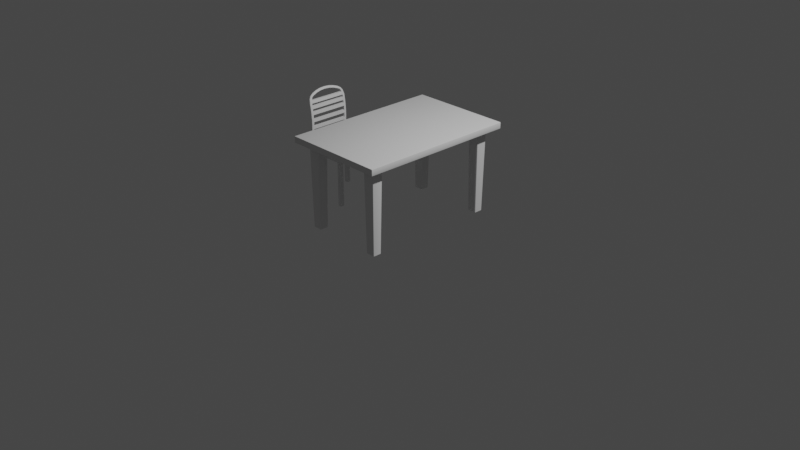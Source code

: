 # Source: collections3D_model_kitchen.blend  (saved by Blender 2.90.8; exported with 4.5.12 LTS)
import bpy
from mathutils import Matrix  # noqa: F401  (used for matrix-valued properties, if any)

bpy.ops.wm.read_factory_settings(use_empty=True)
scene = bpy.context.scene
scene.name = 'Scene'

# ---- collections
col_collection = bpy.data.collections.new('Collection'); scene.collection.children.link(col_collection)

# ---- node groups
ng_auto_smooth = bpy.data.node_groups.new('Auto Smooth', 'GeometryNodeTree')
_s = ng_auto_smooth.interface.new_socket(name='Geometry', in_out='OUTPUT', socket_type='NodeSocketGeometry')
_s = ng_auto_smooth.interface.new_socket(name='Geometry', in_out='INPUT', socket_type='NodeSocketGeometry')
_s = ng_auto_smooth.interface.new_socket(name='Angle', in_out='INPUT', socket_type='NodeSocketFloat')
_s.subtype = 'ANGLE'
_s.min_value = 0.0
_s.max_value = 3.142
ng_auto_smooth.is_modifier = True
_N = ng_auto_smooth.nodes; _L = ng_auto_smooth.links
n0 = _N.new('NodeGroupOutput'); n0.name = 'Group Output'; n0.location = (480, -100)
n1 = _N.new('NodeGroupInput'); n1.name = 'Group Input'; n1.location = (-420, -300)
n2 = _N.new('NodeGroupInput'); n2.name = 'Group Input.001'; n2.location = (-60, -100)
n3 = _N.new('GeometryNodeSetShadeSmooth'); n3.name = 'Set Shade Smooth'; n3.location = (120, -100)
n3.domain = 'EDGE'
n4 = _N.new('GeometryNodeSetShadeSmooth'); n4.name = 'Set Shade Smooth.001'; n4.location = (300, -100)
n5 = _N.new('GeometryNodeInputMeshEdgeAngle'); n5.name = 'Edge Angle'; n5.location = (-420, -220)
n6 = _N.new('GeometryNodeInputEdgeSmooth'); n6.name = 'Is Edge Smooth'; n6.location = (-60, -160)
n7 = _N.new('GeometryNodeInputShadeSmooth'); n7.name = 'Is Face Smooth'; n7.location = (-240, -340)
n8 = _N.new('FunctionNodeBooleanMath'); n8.name = 'Boolean Math'; n8.location = (-60, -220)
n9 = _N.new('FunctionNodeCompare'); n9.name = 'Compare'; n9.location = (-240, -180)
n9.operation = 'LESS_EQUAL'
_L.new(n5.outputs[0], n9.inputs[0])
_L.new(n4.outputs[0], n0.inputs[0])
_L.new(n1.outputs[1], n9.inputs[1])
_L.new(n9.outputs[0], n8.inputs[0])
_L.new(n7.outputs[0], n8.inputs[1])
_L.new(n2.outputs[0], n3.inputs[0])
_L.new(n6.outputs[0], n3.inputs[1])
_L.new(n3.outputs[0], n4.inputs[0])
_L.new(n8.outputs[0], n3.inputs[2])
n0.is_active_output = True

# ---- world
world_world = bpy.data.worlds.new('World'); scene.world = world_world
world_world.use_nodes = True; world_world.node_tree.nodes.clear()
_N = world_world.node_tree.nodes; _L = world_world.node_tree.links
n0 = _N.new('ShaderNodeOutputWorld'); n0.name = 'World Output'; n0.location = (300, 300)
n1 = _N.new('ShaderNodeBackground'); n1.name = 'Background'; n1.location = (10, 300)
n1.inputs[0].default_value = (0.05088, 0.05088, 0.05088, 1.0)
_L.new(n1.outputs[0], n0.inputs[0])
n0.is_active_output = True
world_world.color = (0.05088, 0.05088, 0.05088)
world_world.use_sun_shadow = False
world_world.sun_shadow_jitter_overblur = 0.0

# ---- cameras
cam_camera = bpy.data.cameras.new('Camera')
cam_camera.clip_end = 100.0
cam_camera.ortho_scale = 7.314

# ---- lights
light_light = bpy.data.lights.new('Light', 'POINT')
light_light.transmission_factor = 0.0
light_light.energy = 1000.0
light_light.shadow_soft_size = 0.1
light_light.shadow_maximum_resolution = 0.006
light_light.use_absolute_resolution = True

# ---- meshes
me_cube_001 = bpy.data.meshes.new('Cube.001')
me_cube_001.from_pydata([(-0.5482, 0.8583, 0.02763), (-0.5552, 0.8512, 0.02763), (-0.5482, 0.8512, 0.0347), (-0.5532, 0.8562, 0.02763), (-0.5523, 0.8553, 0.03172), (-0.5532, 0.8512, 0.03263), (-0.5482, 0.8562, 0.03263), (0.5482, 0.8583, 0.02763), (0.5482, 0.8512, 0.0347), (0.5552, 0.8512, 0.02763), (0.5482, 0.8562, 0.03263), (0.5523, 0.8553, 0.03172), (0.5532, 0.8512, 0.03263), (0.5532, 0.8562, 0.02763), (-0.5482, -0.8512, -0.0347), (-0.5482, -0.8583, -0.02763), (-0.5552, -0.8512, -0.02763), (-0.5482, -0.8562, -0.03263), (-0.5523, -0.8553, -0.03172), (-0.5532, -0.8562, -0.02763), (-0.5532, -0.8512, -0.03263), (0.5482, -0.8512, 0.0347), (0.5482, -0.8583, 0.02763), (0.5552, -0.8512, 0.02763), (0.5482, -0.8562, 0.03263), (0.5523, -0.8553, 0.03172), (0.5532, -0.8562, 0.02763), (0.5532, -0.8512, 0.03263), (-0.5482, -0.8512, 0.0347), (-0.5552, -0.8512, 0.02763), (-0.5482, -0.8583, 0.02763), (-0.5532, -0.8512, 0.03263), (-0.5523, -0.8553, 0.03172), (-0.5532, -0.8562, 0.02763), (-0.5482, -0.8562, 0.03263), (0.5482, 0.8512, -0.0347), (0.5482, 0.8583, -0.02763), (0.5552, 0.8512, -0.02763), (0.5482, 0.8562, -0.03263), (0.5523, 0.8553, -0.03172), (0.5532, 0.8562, -0.02763), (0.5532, 0.8512, -0.03263), (0.5552, -0.8512, -0.02763), (0.5482, -0.8583, -0.02763), (0.5482, -0.8512, -0.0347), (0.5532, -0.8562, -0.02763), (0.5523, -0.8553, -0.03172), (0.5482, -0.8562, -0.03263), (0.5532, -0.8512, -0.03263), (-0.5482, 0.8512, -0.0347), (-0.5552, 0.8512, -0.02763), (-0.5482, 0.8583, -0.02763), (-0.5532, 0.8512, -0.03263), (-0.5523, 0.8553, -0.03172), (-0.5532, 0.8562, -0.02763), (-0.5482, 0.8562, -0.03263), (-0.4467, 0.7576, -0.0347), (-0.4545, 0.7497, -0.0347), (-0.458, 0.7611, -0.04085), (-0.4522, 0.7553, -0.0347), (0.4467, -0.7576, -0.0347), (0.4545, -0.7497, -0.0347), (0.458, -0.7611, -0.04085), (0.4522, -0.7553, -0.0347), (-0.4467, -0.6395, -0.0347), (-0.4545, -0.6474, -0.0347), (-0.4556, -0.6471, -0.03657), (-0.4545, -0.6317, -0.0347), (-0.4522, -0.6418, -0.0347), (-0.4545, 0.6474, -0.0347), (-0.4467, 0.6395, -0.0347), (-0.4545, 0.6317, -0.0347), (-0.4556, 0.6471, -0.03657), (-0.4522, 0.6418, -0.0347), (-0.3273, 0.7497, -0.0347), (-0.3351, 0.7576, -0.0347), (-0.3349, 0.7586, -0.03646), (-0.3194, 0.7576, -0.0347), (-0.3296, 0.7553, -0.0347), (0.3273, -0.7497, -0.0347), (0.3351, -0.7576, -0.0347), (0.3349, -0.7586, -0.03646), (0.3194, -0.7576, -0.0347), (0.3296, -0.7553, -0.0347), (-0.3351, 0.6395, -0.0347), (-0.3273, 0.6474, -0.0347), (-0.3296, 0.6418, -0.0347), (0.3273, 0.6474, -0.0347), (0.3351, 0.6395, -0.0347), (0.3296, 0.6418, -0.0347), (0.3351, -0.6395, -0.0347), (0.3273, -0.6474, -0.0347), (0.3296, -0.6418, -0.0347), (-0.3273, -0.6474, -0.0347), (-0.3351, -0.6395, -0.0347), (-0.3296, -0.6418, -0.0347), (-0.441, -0.6599, -0.9315), (-0.4332, -0.6521, -0.9315), (-0.4387, -0.6544, -0.9315), (-0.4332, -0.745, -0.9315), (-0.441, -0.7372, -0.9315), (-0.4387, -0.7427, -0.9315), (-0.4332, 0.6521, -0.9315), (-0.441, 0.6599, -0.9315), (-0.4387, 0.6544, -0.9315), (-0.441, 0.7372, -0.9315), (-0.4332, 0.745, -0.9315), (-0.4387, 0.7427, -0.9315), (0.441, 0.6599, -0.9315), (0.4332, 0.6521, -0.9315), (0.4387, 0.6544, -0.9315), (0.4332, 0.745, -0.9315), (0.441, 0.7372, -0.9315), (0.4387, 0.7427, -0.9315), (0.4332, -0.6521, -0.9315), (0.441, -0.6599, -0.9315), (0.4387, -0.6544, -0.9315), (0.441, -0.7372, -0.9315), (0.4332, -0.745, -0.9315), (0.4387, -0.7427, -0.9315), (0.3408, 0.7372, -0.9315), (0.3486, 0.745, -0.9315), (0.3431, 0.7427, -0.9315), (0.3486, 0.6521, -0.9315), (0.3408, 0.6599, -0.9315), (0.3431, 0.6544, -0.9315), (-0.3408, 0.6599, -0.9315), (-0.3486, 0.6521, -0.9315), (-0.3431, 0.6544, -0.9315), (-0.3486, 0.745, -0.9315), (-0.3408, 0.7372, -0.9315), (-0.3431, 0.7427, -0.9315), (0.3408, -0.6599, -0.9315), (0.3486, -0.6521, -0.9315), (0.3431, -0.6544, -0.9315), (0.3486, -0.745, -0.9315), (0.3408, -0.7372, -0.9315), (0.3431, -0.7427, -0.9315), (-0.3408, -0.7372, -0.9315), (-0.3486, -0.745, -0.9315), (-0.3431, -0.7427, -0.9315), (-0.3486, -0.6521, -0.9315), (-0.3408, -0.6599, -0.9315), (-0.3431, -0.6544, -0.9315), (0.4467, 0.6395, -0.0347), (0.4545, 0.6474, -0.0347), (0.4556, 0.6471, -0.03657), (0.4545, 0.6317, -0.0347), (0.4522, 0.6418, -0.0347), (0.4545, -0.6474, -0.0347), (0.4467, -0.6395, -0.0347), (0.4545, -0.6317, -0.0347), (0.4556, -0.6471, -0.03657), (0.4522, -0.6418, -0.0347), (-0.4545, -0.7497, -0.0347), (-0.4467, -0.7576, -0.0347), (-0.458, -0.7611, -0.04085), (-0.4522, -0.7553, -0.0347), (0.4545, 0.7497, -0.0347), (0.4467, 0.7576, -0.0347), (0.458, 0.7611, -0.04085), (0.4522, 0.7553, -0.0347), (0.4698, -0.7729, -0.06177), (0.4748, -0.778, -0.06661), (0.4905, -0.7937, -0.06862), (0.4984, -0.8015, -0.06075), (0.4961, -0.7992, -0.06632), (-0.3351, -0.7576, -0.0347), (-0.3273, -0.7497, -0.0347), (-0.3194, -0.7576, -0.0347), (-0.3349, -0.7586, -0.03646), (-0.3296, -0.7553, -0.0347), (0.3351, 0.7576, -0.0347), (0.3273, 0.7497, -0.0347), (0.3194, 0.7576, -0.0347), (0.3349, 0.7586, -0.03646), (0.3296, 0.7553, -0.0347), (0.4984, 0.8015, -0.06075), (0.4905, 0.7937, -0.06862), (0.4961, 0.7992, -0.06632), (0.4698, 0.7729, -0.06177), (0.4748, 0.778, -0.06661), (-0.4698, 0.7729, -0.06177), (-0.4748, 0.778, -0.06661), (-0.4984, 0.8015, -0.06075), (-0.4905, 0.7937, -0.06862), (-0.4961, 0.7992, -0.06632), (-0.4698, -0.7729, -0.06177), (-0.4748, -0.778, -0.06661), (-0.4905, -0.7937, -0.06862), (-0.4984, -0.8015, -0.06075), (-0.4961, -0.7992, -0.06632), (0.4984, 0.8015, -0.03924), (0.5029, 0.806, -0.0347), (0.4997, 0.8028, -0.03603), (0.5029, -0.806, -0.0347), (0.4984, -0.8015, -0.03924), (0.4997, -0.8028, -0.03603), (-0.4984, 0.8015, -0.03924), (-0.5029, 0.806, -0.0347), (-0.4997, 0.8028, -0.03603), (-0.4984, -0.8015, -0.03924), (-0.5029, -0.806, -0.0347), (-0.4997, -0.8028, -0.03603)], [], [(170, 169, 82, 81, 162, 187), (60, 80, 135, 118), (69, 57, 105, 103), (76, 75, 56, 58, 182), (84, 70, 102, 127), (64, 94, 141, 97), (87, 173, 120, 124), (66, 65, 154, 156, 187), (30, 15, 43, 22), (151, 150, 90, 92, 89, 88, 144, 147), (1, 50, 16, 29), (74, 85, 126, 130), (79, 91, 132, 136), (144, 88, 123, 109), (146, 145, 158, 160, 180), (167, 155, 99, 139), (172, 159, 111, 121), (158, 145, 108, 112), (93, 168, 138, 142), (175, 174, 77, 76, 182, 180), (89, 92, 95, 86), (95, 94, 64, 67, 71, 70, 84, 86), (120, 122, 121, 111, 113, 112, 108, 110, 109, 123, 125, 124), (96, 98, 97, 141, 143, 142, 138, 140, 139, 99, 101, 100), (132, 134, 133, 114, 116, 115, 117, 119, 118, 135, 137, 136), (154, 65, 96, 100), (81, 80, 60, 62, 162), (90, 150, 114, 133), (105, 107, 106, 129, 131, 130, 126, 128, 127, 102, 104, 103), (72, 71, 67, 66, 187, 182), (23, 42, 37, 9), (201, 198, 184, 190), (2, 28, 21, 8), (198, 192, 177, 184), (92, 91, 79, 82, 169, 168, 93, 95), (152, 151, 147, 146, 180, 162), (56, 75, 129, 106), (160, 159, 172, 175, 180), (174, 173, 87, 89, 86, 85, 74, 77), (195, 193, 35, 44), (149, 61, 117, 115), (62, 61, 149, 152, 162), (156, 155, 167, 170, 187), (196, 201, 190, 165), (199, 202, 14, 49), (193, 199, 49, 35), (202, 195, 44, 14), (0, 3, 4, 6), (1, 5, 4, 3), (2, 6, 4, 5), (7, 10, 11, 13), (8, 12, 11, 10), (9, 13, 11, 12), (14, 17, 18, 20), (15, 19, 18, 17), (16, 20, 18, 19), (21, 24, 25, 27), (22, 26, 25, 24), (23, 27, 25, 26), (28, 31, 32, 34), (29, 33, 32, 31), (30, 34, 32, 33), (35, 38, 39, 41), (36, 40, 39, 38), (37, 41, 39, 40), (42, 45, 46, 48), (43, 47, 46, 45), (44, 48, 46, 47), (49, 52, 53, 55), (50, 54, 53, 52), (51, 55, 53, 54), (37, 42, 48, 41), (41, 48, 44, 35), (35, 49, 55, 38), (38, 55, 51, 36), (16, 50, 52, 20), (20, 52, 49, 14), (14, 44, 47, 17), (17, 47, 43, 15), (21, 28, 34, 24), (24, 34, 30, 22), (22, 43, 45, 26), (26, 45, 42, 23), (7, 0, 6, 10), (10, 6, 2, 8), (15, 30, 33, 19), (19, 33, 29, 16), (23, 9, 12, 27), (27, 12, 8, 21), (1, 29, 31, 5), (5, 31, 28, 2), (9, 37, 40, 13), (13, 40, 36, 7), (0, 51, 54, 3), (3, 54, 50, 1), (7, 36, 51, 0), (56, 59, 58), (59, 57, 58), (60, 63, 62), (63, 61, 62), (64, 68, 65, 66, 67), (69, 73, 70, 71, 72), (74, 78, 75, 76, 77), (79, 83, 80, 81, 82), (144, 148, 145, 146, 147), (149, 153, 150, 151, 152), (154, 157, 156), (157, 155, 156), (158, 161, 160), (161, 159, 160), (167, 171, 168, 169, 170), (172, 176, 173, 174, 175), (162, 180, 181, 163), (163, 181, 178, 164), (172, 121, 122, 176), (176, 122, 120, 173), (123, 88, 89, 125), (125, 89, 87, 124), (74, 130, 131, 78), (78, 131, 129, 75), (84, 127, 128, 86), (86, 128, 126, 85), (149, 115, 116, 153), (153, 116, 114, 150), (132, 91, 92, 134), (134, 92, 90, 133), (135, 80, 83, 137), (137, 83, 79, 136), (117, 61, 63, 119), (119, 63, 60, 118), (167, 139, 140, 171), (171, 140, 138, 168), (141, 94, 95, 143), (143, 95, 93, 142), (154, 100, 101, 157), (157, 101, 99, 155), (190, 184, 186, 191), (191, 186, 185, 189), (184, 177, 179, 186), (186, 179, 178, 185), (165, 190, 191, 166), (166, 191, 189, 164), (180, 182, 183, 181), (181, 183, 185, 178), (187, 162, 163, 188), (188, 163, 164, 189), (56, 106, 107, 59), (59, 107, 105, 57), (102, 70, 73, 104), (104, 73, 69, 103), (144, 109, 110, 148), (148, 110, 108, 145), (111, 159, 161, 113), (113, 161, 158, 112), (96, 65, 68, 98), (98, 68, 64, 97), (177, 165, 166, 179), (179, 166, 164, 178), (182, 187, 188, 183), (183, 188, 189, 185), (58, 57, 69, 72, 182), (193, 195, 197, 194), (194, 197, 196, 192), (199, 193, 194, 200), (200, 194, 192, 198), (202, 199, 200, 203), (203, 200, 198, 201), (195, 202, 203, 197), (197, 203, 201, 196), (192, 196, 165, 177)])
me_cube_001.polygons.foreach_set('use_smooth', [True] * 170)
_uv = me_cube_001.uv_layers.new(name='UVMap')
_uv.uv.foreach_set('vector', [0.1579, 0.75, 0.1622, 0.75, 0.3378, 0.75, 0.3421, 0.75, 0.3792, 0.75, 0.1208, 0.75, 0.375, 0.7522, 0.375, 0.7828, 0.375, 0.7823, 0.375, 0.7527, 0.375, 0.2318, 0.375, 0.2487, 0.375, 0.2484, 0.375, 0.2322, 0.375, 0.2832, 0.375, 0.2828, 0.375, 0.2522, 0.375, 0.25, 0.375, 0.25, 0.1578, 0.5195, 0.1272, 0.5195, 0.1277, 0.5195, 0.1573, 0.5195, 0.1272, 0.7305, 0.1578, 0.7305, 0.1573, 0.7305, 0.1277, 0.7305, 0.34, 0.5182, 0.34, 0.5013, 0.34, 0.5016, 0.34, 0.5178, 0.375, 0.0184, 0.375, 0.01818, 0.375, 0.001298, 0.375, -4.445e-06, 0.375, -1.958e-05, 0.5995, 0.9984, 0.4005, 0.9984, 0.4005, 0.7516, 0.5995, 0.7516, 0.375, 0.7292, 0.3728, 0.7305, 0.3422, 0.7305, 0.34, 0.7292, 0.3402, 0.519, 0.3422, 0.5195, 0.3728, 0.5195, 0.375, 0.5208, 0.5995, 0.249, 0.4005, 0.249, 0.4005, 0.00103, 0.5995, 0.00103, 0.16, 0.5013, 0.16, 0.5182, 0.16, 0.5178, 0.16, 0.5016, 0.34, 0.7487, 0.34, 0.7318, 0.34, 0.7322, 0.34, 0.7484, 0.3728, 0.5195, 0.3422, 0.5195, 0.3427, 0.5195, 0.3723, 0.5195, 0.375, 0.5184, 0.375, 0.5182, 0.375, 0.5013, 0.375, 0.5, 0.375, 0.5002, 0.375, 0.9672, 0.375, 0.9978, 0.375, 0.9973, 0.375, 0.9677, 0.375, 0.4672, 0.375, 0.4978, 0.375, 0.4973, 0.375, 0.4677, 0.375, 0.5013, 0.375, 0.5182, 0.375, 0.5178, 0.375, 0.5016, 0.16, 0.7318, 0.16, 0.7487, 0.16, 0.7484, 0.16, 0.7322, 0.3421, 0.5, 0.3378, 0.5, 0.1622, 0.5, 0.1579, 0.5, 0.1208, 0.5, 0.3792, 0.5, 0.3402, 0.519, 0.3378, 0.7305, 0.16, 0.7292, 0.1622, 0.5195, 0.16, 0.7292, 0.1578, 0.7305, 0.1272, 0.7305, 0.125, 0.7292, 0.125, 0.5208, 0.1272, 0.5195, 0.1578, 0.5195, 0.16, 0.5208, 0.34, 0.5016, 0.3408, 0.5005, 0.3427, 0.5, 0.3723, 0.5, 0.3747, 0.5002, 0.375, 0.5016, 0.375, 0.5178, 0.3747, 0.5193, 0.3723, 0.5195, 0.3427, 0.5195, 0.3403, 0.5193, 0.34, 0.5178, 0.125, 0.7322, 0.1258, 0.731, 0.1277, 0.7305, 0.1573, 0.7305, 0.1597, 0.7307, 0.16, 0.7322, 0.16, 0.7484, 0.1592, 0.7495, 0.1573, 0.75, 0.1277, 0.75, 0.1258, 0.7495, 0.125, 0.7484, 0.34, 0.7322, 0.3403, 0.7307, 0.3427, 0.7305, 0.3723, 0.7305, 0.3747, 0.7307, 0.375, 0.7322, 0.375, 0.7484, 0.3747, 0.7498, 0.3723, 0.75, 0.3427, 0.75, 0.3408, 0.7495, 0.34, 0.7484, 0.375, 0.001298, 0.375, 0.01818, 0.375, 0.01783, 0.375, 0.001648, 0.375, 0.7832, 0.375, 0.7828, 0.375, 0.7522, 0.375, 0.75, 0.375, 0.7498, 0.3422, 0.7305, 0.3728, 0.7305, 0.3723, 0.7305, 0.3427, 0.7305, 0.125, 0.5016, 0.2919, 0.3335, 0.1277, 0.5, 0.1573, 0.5, 0.1592, 0.5005, 0.16, 0.5016, 0.16, 0.5178, 0.1597, 0.5193, 0.1573, 0.5195, 0.1277, 0.5195, 0.1258, 0.519, 0.125, 0.5178, 0.125, 0.5182, 0.125, 0.5208, 0.125, 0.7292, 0.125, 0.7318, 0.125, 0.7525, 0.125, 0.4975, 0.5995, 0.749, 0.4005, 0.749, 0.4005, 0.501, 0.5995, 0.501, 0.125, 0.7572, 0.125, 0.4928, 0.125, 0.4928, 0.125, 0.7572, 0.8674, 0.5022, 0.8674, 0.7478, 0.6326, 0.7478, 0.6326, 0.5022, 0.1129, 0.5, 0.3871, 0.5, 0.3871, 0.5, 0.1129, 0.5, 0.3378, 0.7305, 0.34, 0.7318, 0.34, 0.7487, 0.3378, 0.75, 0.1622, 0.75, 0.16, 0.7487, 0.16, 0.7318, 0.1622, 0.7305, 0.375, 0.7316, 0.375, 0.7292, 0.375, 0.5208, 0.375, 0.5184, 0.375, 0.5003, 0.375, 0.7497, 0.375, 0.2522, 0.375, 0.2828, 0.375, 0.2823, 0.375, 0.2527, 0.375, 0.5, 0.375, 0.4978, 0.375, 0.4672, 0.375, 0.4668, 0.375, 0.5002, 0.3378, 0.5, 0.34, 0.5013, 0.34, 0.5182, 0.3402, 0.519, 0.1622, 0.5195, 0.16, 0.5182, 0.16, 0.5013, 0.1622, 0.5, 0.375, 0.75, 0.375, 0.5, 0.375, 0.5, 0.375, 0.75, 0.375, 0.7318, 0.375, 0.7487, 0.375, 0.7484, 0.375, 0.7322, 0.375, 0.75, 0.375, 0.7487, 0.375, 0.7318, 0.375, 0.7316, 0.375, 0.7498, 0.375, 1.0, 0.375, 0.9978, 0.375, 0.9672, 0.375, 0.9668, 0.375, 1.0, 0.3871, 0.75, 0.1129, 0.75, 0.1129, 0.75, 0.3871, 0.75, 0.125, 0.4925, 0.125, 0.7575, 0.125, 0.7598, 0.125, 0.4902, 0.3875, 0.5, 0.1125, 0.5, 0.1086, 0.5, 0.3914, 0.5, 0.1125, 0.75, 0.3875, 0.75, 0.3914, 0.75, 0.1086, 0.75, 0.5995, 0.2516, 0.5995, 0.25, 0.6142, 0.25, 0.625, 0.2516, 0.5995, 0.249, 0.625, 0.249, 0.625, 0.2496, 0.5995, 0.25, 0.8674, 0.5022, 0.8674, 0.5012, 0.8683, 0.5012, 0.8689, 0.5022, 0.5995, 0.4984, 0.625, 0.4984, 0.625, 0.4993, 0.5995, 0.5, 0.6326, 0.5022, 0.6311, 0.5022, 0.6311, 0.5016, 0.6326, 0.5012, 0.5995, 0.501, 0.5995, 0.5, 0.6142, 0.5, 0.625, 0.501, 0.1086, 0.75, 0.1098, 0.75, 0.1087, 0.75, 0.1067, 0.75, 0.4005, 0.9984, 0.4005, 1.0, 0.3858, 1.0, 0.375, 0.9984, 0.4005, 0.00103, 0.375, 0.001029, 0.375, 0.000435, 0.4005, 0.0, 0.6326, 0.7478, 0.6326, 0.7488, 0.6317, 0.7488, 0.6311, 0.7478, 0.5995, 0.7516, 0.5995, 0.75, 0.6142, 0.75, 0.625, 0.7516, 0.5995, 0.749, 0.625, 0.749, 0.625, 0.7496, 0.5995, 0.75, 0.8674, 0.7478, 0.8689, 0.7478, 0.8689, 0.7484, 0.8674, 0.7488, 0.5995, 0.00103, 0.5995, 0.0, 0.6142, 0.0, 0.625, 0.00103, 0.5995, 0.9984, 0.625, 0.9984, 0.625, 0.9993, 0.5995, 1.0, 0.3914, 0.5, 0.3902, 0.5, 0.3913, 0.5, 0.3933, 0.5, 0.4005, 0.4984, 0.4005, 0.5, 0.3858, 0.5, 0.375, 0.4984, 0.4005, 0.501, 0.375, 0.501, 0.375, 0.5004, 0.4005, 0.5, 0.4005, 0.749, 0.4005, 0.75, 0.3858, 0.75, 0.375, 0.749, 0.4005, 0.7516, 0.375, 0.7516, 0.375, 0.7507, 0.4005, 0.75, 0.375, 0.75, 0.375, 0.749, 0.375, 0.7496, 0.375, 0.7511, 0.125, 0.4902, 0.125, 0.4909, 0.125, 0.4903, 0.125, 0.489, 0.4005, 0.249, 0.4005, 0.25, 0.3858, 0.25, 0.375, 0.249, 0.4005, 0.2516, 0.375, 0.2516, 0.375, 0.2507, 0.4005, 0.25, 0.4005, 0.501, 0.4005, 0.749, 0.375, 0.749, 0.375, 0.501, 0.375, 0.501, 0.375, 0.749, 0.375, 0.75, 0.375, 0.5, 0.3914, 0.5, 0.1086, 0.5, 0.1098, 0.5, 0.3902, 0.5, 0.375, 0.4984, 0.375, 0.2516, 0.4005, 0.2516, 0.4005, 0.4984, 0.4005, 0.00103, 0.4005, 0.249, 0.375, 0.249, 0.375, 0.001029, 0.125, 0.7591, 0.125, 0.4909, 0.125, 0.4902, 0.125, 0.7598, 0.1086, 0.75, 0.3914, 0.75, 0.3902, 0.75, 0.1098, 0.75, 0.375, 0.9984, 0.375, 0.7516, 0.4005, 0.7516, 0.4005, 0.9984, 0.6326, 0.7478, 0.8674, 0.7478, 0.8674, 0.7488, 0.6326, 0.7488, 0.625, 0.7516, 0.625, 0.9984, 0.5995, 0.9984, 0.5995, 0.7516, 0.5995, 0.7516, 0.4005, 0.7516, 0.4005, 0.75, 0.5995, 0.75, 0.5995, 0.75, 0.4005, 0.75, 0.4005, 0.749, 0.5995, 0.749, 0.5995, 0.4984, 0.5995, 0.2516, 0.625, 0.2516, 0.625, 0.4984, 0.6326, 0.5012, 0.8674, 0.5012, 0.8674, 0.5022, 0.6326, 0.5022, 0.4005, 0.9984, 0.5995, 0.9984, 0.5995, 1.0, 0.4005, 1.0, 0.4005, 0.0, 0.5995, 0.0, 0.5995, 0.00103, 0.4005, 0.00103, 0.5995, 0.749, 0.5995, 0.501, 0.625, 0.501, 0.625, 0.749, 0.6311, 0.7478, 0.6311, 0.5022, 0.6326, 0.5022, 0.6326, 0.7478, 0.5995, 0.249, 0.5995, 0.00103, 0.625, 0.00103, 0.625, 0.249, 0.8689, 0.5022, 0.8689, 0.7478, 0.8674, 0.7478, 0.8674, 0.5022, 0.5995, 0.501, 0.4005, 0.501, 0.4005, 0.5, 0.5995, 0.5, 0.5995, 0.5, 0.4005, 0.5, 0.4005, 0.4984, 0.5995, 0.4984, 0.5995, 0.2516, 0.4005, 0.2516, 0.4005, 0.25, 0.5995, 0.25, 0.5995, 0.25, 0.4005, 0.25, 0.4005, 0.249, 0.5995, 0.249, 0.5995, 0.4984, 0.4005, 0.4984, 0.4005, 0.2516, 0.5995, 0.2516, 0.375, 0.2522, 0.375, 0.2506, 0.375, 0.25, 0.375, 0.2506, 0.375, 0.25, 0.375, 0.25, 0.375, 0.7522, 0.375, 0.7506, 0.375, 0.75, 0.375, 0.7506, 0.375, 0.75, 0.375, 0.75, 0.375, 0.01948, 0.375, 0.0191, 0.375, 0.01818, 0.375, 0.01823, 0.375, 0.01948, 0.125, 0.5195, 0.1256, 0.5195, 0.1272, 0.5195, 0.125, 0.5195, 0.125, 0.5195, 0.375, 0.285, 0.375, 0.2844, 0.375, 0.2828, 0.375, 0.2829, 0.375, 0.285, 0.375, 0.785, 0.375, 0.7844, 0.375, 0.7828, 0.375, 0.7829, 0.375, 0.785, 0.3728, 0.5195, 0.3744, 0.5195, 0.375, 0.5195, 0.375, 0.5184, 0.375, 0.5208, 0.375, 0.7318, 0.375, 0.7309, 0.375, 0.7305, 0.375, 0.7292, 0.375, 0.7316, 0.375, 0.001298, 0.375, 0.0003801, 0.375, 0.0, 0.375, 0.0003801, 0.375, 0.0, 0.375, 0.0, 0.375, 0.5013, 0.375, 0.5004, 0.375, 0.5, 0.375, 0.5004, 0.375, 0.5, 0.375, 0.5, 0.375, 0.9672, 0.375, 0.9656, 0.375, 0.965, 0.375, 0.965, 0.375, 0.9671, 0.34, 0.5, 0.34, 0.5004, 0.34, 0.5013, 0.34, 0.5, 0.34, 0.5, 0.375, 0.7497, 0.375, 0.5003, 0.375, 0.5003, 0.375, 0.7497, 0.375, 0.7497, 0.375, 0.5003, 0.375, 0.5001, 0.375, 0.7499, 0.375, 0.4672, 0.375, 0.4677, 0.375, 0.465, 0.375, 0.465, 0.34, 0.5, 0.34, 0.5, 0.34, 0.5016, 0.34, 0.5013, 0.3427, 0.5195, 0.3422, 0.5195, 0.34, 0.5195, 0.3403, 0.5193, 0.3403, 0.5193, 0.34, 0.5195, 0.34, 0.5182, 0.34, 0.5178, 0.16, 0.5013, 0.16, 0.5016, 0.16, 0.5, 0.16, 0.5, 0.375, 0.285, 0.375, 0.285, 0.375, 0.2823, 0.375, 0.2828, 0.1578, 0.5195, 0.1573, 0.5195, 0.1597, 0.5193, 0.16, 0.5195, 0.16, 0.5195, 0.1597, 0.5193, 0.16, 0.5178, 0.16, 0.5182, 0.375, 0.7318, 0.375, 0.7322, 0.3747, 0.7307, 0.375, 0.7305, 0.375, 0.7305, 0.3747, 0.7307, 0.3723, 0.7305, 0.3728, 0.7305, 0.34, 0.7322, 0.34, 0.7318, 0.34, 0.7305, 0.3403, 0.7307, 0.3403, 0.7307, 0.34, 0.7305, 0.3422, 0.7305, 0.3427, 0.7305, 0.375, 0.7823, 0.375, 0.7828, 0.375, 0.785, 0.375, 0.785, 0.34, 0.75, 0.34, 0.75, 0.34, 0.7487, 0.34, 0.7484, 0.375, 0.7484, 0.375, 0.7487, 0.375, 0.75, 0.3747, 0.7498, 0.3747, 0.7498, 0.375, 0.75, 0.375, 0.7522, 0.375, 0.7527, 0.375, 0.9672, 0.375, 0.9677, 0.375, 0.965, 0.375, 0.965, 0.16, 0.75, 0.16, 0.75, 0.16, 0.7484, 0.16, 0.7487, 0.1573, 0.7305, 0.1578, 0.7305, 0.16, 0.7305, 0.1597, 0.7307, 0.1597, 0.7307, 0.16, 0.7305, 0.16, 0.7318, 0.16, 0.7322, 0.375, 0.001298, 0.375, 0.001648, 0.375, 0.0, 0.375, 0.0, 0.375, 1.0, 0.375, 1.0, 0.375, 0.9973, 0.375, 0.9978, 0.125, 0.7572, 0.125, 0.4928, 0.125, 0.4931, 0.125, 0.7569, 0.125, 0.7569, 0.125, 0.4931, 0.125, 0.494, 0.125, 0.756, 0.1129, 0.5, 0.3871, 0.5, 0.3864, 0.5, 0.1136, 0.5, 0.1136, 0.5, 0.3864, 0.5, 0.3849, 0.5, 0.1151, 0.5, 0.3871, 0.75, 0.1129, 0.75, 0.1136, 0.75, 0.3864, 0.75, 0.3864, 0.75, 0.1136, 0.75, 0.1151, 0.75, 0.3849, 0.75, 0.3792, 0.5, 0.1208, 0.5, 0.1198, 0.5, 0.3802, 0.5, 0.3802, 0.5, 0.1198, 0.5, 0.1151, 0.5, 0.3849, 0.5, 0.1208, 0.75, 0.3792, 0.75, 0.3802, 0.75, 0.1198, 0.75, 0.1198, 0.75, 0.3802, 0.75, 0.3849, 0.75, 0.1151, 0.75, 0.375, 0.2522, 0.375, 0.2527, 0.2919, 0.3335, 0.375, 0.25, 0.375, 0.25, 0.2919, 0.3335, 0.375, 0.2484, 0.375, 0.2487, 0.1277, 0.5195, 0.1272, 0.5195, 0.125, 0.5195, 0.125, 0.5195, 0.375, 0.2305, 0.375, 0.2305, 0.375, 0.2318, 0.375, 0.2322, 0.3728, 0.5195, 0.3723, 0.5195, 0.3747, 0.5193, 0.375, 0.5195, 0.375, 0.5195, 0.3747, 0.5193, 0.375, 0.5178, 0.375, 0.5182, 0.375, 0.4973, 0.375, 0.4978, 0.375, 0.5, 0.3747, 0.5002, 0.3747, 0.5002, 0.375, 0.5, 0.375, 0.5013, 0.375, 0.5016, 0.375, 0.01783, 0.375, 0.01818, 0.375, 0.01948, 0.375, 0.01948, 0.125, 0.7305, 0.125, 0.7305, 0.1272, 0.7305, 0.1277, 0.7305, 0.375, 0.5, 0.375, 0.75, 0.375, 0.7497, 0.375, 0.5003, 0.375, 0.5003, 0.375, 0.7497, 0.375, 0.7499, 0.375, 0.5001, 0.125, 0.4975, 0.125, 0.7525, 0.125, 0.7532, 0.125, 0.4968, 0.125, 0.4968, 0.125, 0.7532, 0.125, 0.756, 0.125, 0.494, 0.375, 0.25, 0.375, 0.2487, 0.375, 0.2318, 0.375, 0.2316, 0.375, 0.25, 0.375, 0.5, 0.375, 0.75, 0.375, 0.75, 0.375, 0.5, 0.375, 0.5, 0.375, 0.75, 0.375, 0.75, 0.375, 0.5, 0.1125, 0.5, 0.3875, 0.5, 0.3871, 0.5, 0.1129, 0.5, 0.1129, 0.5, 0.3871, 0.5, 0.3871, 0.5, 0.1129, 0.5, 0.125, 0.7575, 0.125, 0.4925, 0.125, 0.4928, 0.125, 0.7572, 0.125, 0.7572, 0.125, 0.4928, 0.125, 0.4928, 0.125, 0.7572, 0.3875, 0.75, 0.1125, 0.75, 0.1129, 0.75, 0.3871, 0.75, 0.3871, 0.75, 0.1129, 0.75, 0.1129, 0.75, 0.3871, 0.75, 0.375, 0.5, 0.375, 0.75, 0.375, 0.75, 0.375, 0.5])
me_cube_001.use_remesh_fix_poles = True
me_cube_001.use_remesh_preserve_attributes = False
me_cube_001.use_mirror_vertex_groups = False
me_cube_001.update()
me_cube_002 = bpy.data.meshes.new('Cube.002')
me_cube_002.from_pydata([(-0.04931, -0.2057, -0.6934), (-0.04931, -0.2466, -0.6934), (0.3356, -0.2466, -0.6934), (0.3356, -0.2057, -0.6934), (0.3356, -0.2466, -0.2049), (-0.04931, -0.2466, -0.2049), (-0.09013, -0.2057, -0.2049), (-0.09013, -0.2057, -0.1581), (0.3764, -0.2057, -0.2049), (0.3356, -0.2057, -0.2049), (-0.04931, -0.2057, -0.2049), (-0.09013, -0.2057, -0.6934), (0.3764, -0.2057, -0.6934), (-0.09013, -0.2321, -0.2049), (-0.07568, -0.2466, -0.2049), (-0.0859, -0.2423, -0.2049), (0.3619, -0.2466, -0.2049), (0.3764, -0.2321, -0.2049), (0.3721, -0.2423, -0.2049), (0.3764, -0.2321, -0.6934), (0.3619, -0.2466, -0.6934), (0.3721, -0.2423, -0.6934), (-0.07568, -0.2466, -0.6934), (-0.09013, -0.2321, -0.6934), (-0.0859, -0.2423, -0.6934), (0.3352, -0.2164, -0.183), (0.3466, -0.2051, -0.183), (0.3412, -0.2148, -0.183), (0.345, -0.2111, -0.183), (-0.06032, -0.2051, -0.183), (-0.04897, -0.2164, -0.183), (-0.05872, -0.2111, -0.183), (-0.05497, -0.2148, -0.183), (-0.04984, -0.2231, -0.157), (-0.06694, -0.206, -0.157), (-0.08063, -0.2128, -0.1577), (-0.05669, -0.2367, -0.1577), (-0.05839, -0.2208, -0.157), (-0.06465, -0.2145, -0.157), (0.3532, -0.206, -0.157), (0.3361, -0.2231, -0.157), (0.3429, -0.2367, -0.1577), (0.3669, -0.2128, -0.1577), (0.3509, -0.2145, -0.157), (0.3446, -0.2208, -0.157), (-0.06465, -0.2145, -0.183), (-0.06694, -0.206, -0.183), (-0.05839, -0.2208, -0.183), (-0.04984, -0.2231, -0.183), (0.3532, -0.206, -0.183), (0.3509, -0.2145, -0.183), (0.3446, -0.2208, -0.183), (0.3361, -0.2231, -0.183), (-0.05872, -0.2111, -0.1401), (-0.05013, -0.206, -0.1302), (-0.05753, -0.2104, -0.1352), (-0.05428, -0.2085, -0.1316), (-0.06032, -0.2051, -0.1401), (-0.05537, -0.2044, -0.1316), (-0.059, -0.2049, -0.1352), (-0.05497, -0.2148, -0.1401), (-0.05428, -0.2136, -0.1352), (-0.0524, -0.2104, -0.1316), (-0.04897, -0.2164, -0.1401), (-0.0488, -0.2151, -0.1352), (-0.04832, -0.2115, -0.1316), (0.3466, -0.2051, -0.1401), (0.3452, -0.2049, -0.1352), (0.3416, -0.2044, -0.1316), (0.345, -0.2111, -0.1401), (0.3405, -0.2085, -0.1316), (0.3438, -0.2104, -0.1352), (0.3364, -0.206, -0.1302), (0.3412, -0.2148, -0.1401), (0.3387, -0.2104, -0.1316), (0.3405, -0.2136, -0.1352), (0.3352, -0.2164, -0.1401), (0.3346, -0.2115, -0.1316), (0.335, -0.2151, -0.1352), (-0.1136, -0.2057, -0.2049), (-0.1136, -0.2057, -0.1581), (-0.1003, -0.1995, 0.331), (-0.0922, -0.2057, 0.2991), (-0.08008, -0.2057, -0.06049), (-0.0834, -0.2057, -0.09291), (-0.08796, -0.2057, 0.2741), (-0.08285, -0.2057, 0.2418), (-0.07847, -0.2057, 0.2121), (-0.07479, -0.2057, 0.1797), (-0.07128, -0.2057, 0.1358), (-0.07018, -0.2057, 0.1033), (-0.07073, -0.2057, 0.05935), (-0.07222, -0.2057, 0.02688), (-0.07459, -0.2057, -0.002984), (-0.07753, -0.2057, -0.03542), (-0.1068, -0.2057, -0.09291), (-0.1035, -0.2057, -0.06049), (-0.1156, -0.2057, 0.2991), (-0.1241, -0.1995, 0.331), (-0.101, -0.2057, -0.03542), (-0.09804, -0.2057, -0.002984), (-0.09567, -0.2057, 0.02688), (-0.09418, -0.2057, 0.05935), (-0.09363, -0.2057, 0.1033), (-0.09472, -0.2057, 0.1358), (-0.09823, -0.2057, 0.1797), (-0.1019, -0.2057, 0.2121), (-0.1063, -0.2057, 0.2418), (-0.1114, -0.2057, 0.2741), (-0.1145, -0.165, 0.373), (-0.1223, -0.115, 0.3904), (-0.1273, -0.06034, 0.4012), (-0.1358, -0.1651, 0.3633), (-0.1486, -0.06034, 0.3914), (-0.1437, -0.115, 0.3806), (-0.1096, -0.1875, 0.361), (-0.1309, -0.1882, 0.3516), (-0.04931, -0.2566, -0.1581), (0.3356, -0.2566, -0.1581), (0.3356, -0.2566, -0.2049), (-0.04931, -0.2566, -0.2049), (0.3864, -0.2057, -0.2049), (0.3864, -0.2057, -0.1581), (-0.09302, -0.2495, -0.2049), (-0.07764, -0.2564, -0.2049), (-0.07764, -0.2564, -0.1581), (-0.09302, -0.2495, -0.1581), (0.3793, -0.2495, -0.1581), (0.3639, -0.2564, -0.1581), (0.3639, -0.2564, -0.2049), (0.3793, -0.2495, -0.2049), (0.3863, -0.2341, -0.1581), (0.3863, -0.2341, -0.2049), (-0.09911, -0.2321, -0.1581), (-0.1136, -0.2177, -0.1581), (-0.1098, -0.2283, -0.1581), (-0.09911, -0.2321, -0.2049), (-0.1136, -0.2177, -0.2049), (-0.1098, -0.2283, -0.2049), (-0.1068, -0.2177, -0.09291), (-0.09237, -0.2321, -0.09291), (-0.103, -0.2283, -0.09291), (-0.08905, -0.2321, -0.06049), (-0.1035, -0.2177, -0.06049), (-0.09972, -0.2283, -0.06049), (-0.1156, -0.218, 0.2991), (-0.1009, -0.2321, 0.2991), (-0.1118, -0.2284, 0.2991), (-0.1149, -0.2215, 0.3459), (-0.1269, -0.2091, 0.3383), (-0.1249, -0.2183, 0.3431), (-0.101, -0.2177, -0.03542), (-0.08649, -0.2321, -0.03542), (-0.09717, -0.2283, -0.03542), (-0.08356, -0.2321, -0.002984), (-0.09804, -0.2177, -0.002984), (-0.09424, -0.2283, -0.002984), (-0.09567, -0.2177, 0.02688), (-0.08118, -0.2321, 0.02688), (-0.09186, -0.2283, 0.02688), (-0.07968, -0.2321, 0.05935), (-0.09418, -0.2177, 0.05935), (-0.09037, -0.2283, 0.05935), (-0.09363, -0.2178, 0.1033), (-0.07911, -0.2321, 0.1033), (-0.08982, -0.2283, 0.1033), (-0.08018, -0.2321, 0.1358), (-0.09472, -0.2178, 0.1358), (-0.09091, -0.2283, 0.1358), (-0.09823, -0.2178, 0.1797), (-0.08366, -0.2321, 0.1797), (-0.09441, -0.2284, 0.1797), (-0.0873, -0.2321, 0.2121), (-0.1019, -0.2178, 0.2121), (-0.09808, -0.2284, 0.2121), (-0.1063, -0.2179, 0.2418), (-0.09163, -0.2321, 0.2418), (-0.1024, -0.2284, 0.2418), (-0.09669, -0.2321, 0.2741), (-0.1114, -0.2179, 0.2741), (-0.1075, -0.2284, 0.2741), (-0.1407, -0.1656, 0.3742), (-0.1342, -0.1663, 0.3943), (-0.1421, -0.1661, 0.3862), (-0.1485, -0.115, 0.3911), (-0.142, -0.115, 0.4113), (-0.1498, -0.115, 0.4031), (-0.1532, -0.06034, 0.4015), (-0.1467, -0.06035, 0.4215), (-0.1546, -0.06035, 0.4134), (-0.125, -0.2028, 0.3723), (-0.1338, -0.1939, 0.3578), (-0.1336, -0.2005, 0.3661), (-0.09013, -0.2238, -0.1581), (-0.09094, -0.2336, -0.1581), (-0.09234, -0.2299, -0.1581), (-0.0834, -0.2238, -0.09291), (-0.0856, -0.2299, -0.09291), (-0.08008, -0.2238, -0.06049), (-0.08228, -0.2299, -0.06049), (-0.0922, -0.2241, 0.2991), (-0.09445, -0.23, 0.2991), (-0.1047, -0.2145, 0.3433), (-0.108, -0.2197, 0.3458), (-0.07753, -0.2238, -0.03542), (-0.07973, -0.2299, -0.03542), (-0.07459, -0.2238, -0.002984), (-0.0768, -0.2299, -0.002984), (-0.07222, -0.2238, 0.02688), (-0.07443, -0.2299, 0.02688), (-0.07073, -0.2238, 0.05935), (-0.07294, -0.2299, 0.05935), (-0.07018, -0.2238, 0.1033), (-0.07239, -0.2299, 0.1033), (-0.07128, -0.2239, 0.1358), (-0.07349, -0.2299, 0.1358), (-0.07479, -0.2239, 0.1797), (-0.07701, -0.23, 0.1797), (-0.07847, -0.2239, 0.2121), (-0.08069, -0.23, 0.2121), (-0.08285, -0.224, 0.2418), (-0.08508, -0.23, 0.2418), (-0.08796, -0.224, 0.2741), (-0.0902, -0.23, 0.2741), (-0.1221, -0.1659, 0.3896), (-0.1269, -0.1662, 0.395), (-0.1346, -0.06035, 0.417), (-0.1394, -0.06035, 0.4223), (-0.1298, -0.115, 0.4067), (-0.1346, -0.115, 0.412), (-0.114, -0.197, 0.37), (-0.118, -0.2012, 0.3733), (-0.04931, 0.2057, -0.6934), (-0.04931, 0.2466, -0.6934), (0.3356, 0.2466, -0.6934), (0.3356, 0.2057, -0.6934), (0.3356, 0.2466, -0.2049), (-0.04931, 0.2466, -0.2049), (-0.09013, 0.2057, -0.2049), (-0.09013, 0.2057, -0.1581), (0.3764, 0.2057, -0.2049), (0.3356, 0.2057, -0.2049), (-0.04931, 0.2057, -0.2049), (-0.09013, 0.2057, -0.6934), (0.3764, 0.2057, -0.6934), (-0.09013, 0.2321, -0.2049), (-0.07568, 0.2466, -0.2049), (-0.0859, 0.2423, -0.2049), (0.3619, 0.2466, -0.2049), (0.3764, 0.2321, -0.2049), (0.3721, 0.2423, -0.2049), (0.3764, 0.2321, -0.6934), (0.3619, 0.2466, -0.6934), (0.3721, 0.2423, -0.6934), (-0.07568, 0.2466, -0.6934), (-0.09013, 0.2321, -0.6934), (-0.0859, 0.2423, -0.6934), (0.3352, 0.2164, -0.183), (0.3466, 0.2051, -0.183), (0.3412, 0.2148, -0.183), (0.345, 0.2111, -0.183), (-0.06032, 0.2051, -0.183), (-0.04897, 0.2164, -0.183), (-0.05872, 0.2111, -0.183), (-0.05497, 0.2148, -0.183), (-0.04984, 0.2231, -0.157), (-0.06694, 0.206, -0.157), (-0.08063, 0.2128, -0.1577), (-0.05669, 0.2367, -0.1577), (-0.05839, 0.2208, -0.157), (-0.06465, 0.2145, -0.157), (0.3532, 0.206, -0.157), (0.3361, 0.2231, -0.157), (0.3429, 0.2367, -0.1577), (0.3669, 0.2128, -0.1577), (0.3509, 0.2145, -0.157), (0.3446, 0.2208, -0.157), (-0.06465, 0.2145, -0.183), (-0.06694, 0.206, -0.183), (-0.05839, 0.2208, -0.183), (-0.04984, 0.2231, -0.183), (0.3532, 0.206, -0.183), (0.3509, 0.2145, -0.183), (0.3446, 0.2208, -0.183), (0.3361, 0.2231, -0.183), (-0.05872, 0.2111, -0.1401), (-0.05013, 0.206, -0.1302), (-0.05753, 0.2104, -0.1352), (-0.05428, 0.2085, -0.1316), (-0.06032, 0.2051, -0.1401), (-0.05537, 0.2044, -0.1316), (-0.059, 0.2049, -0.1352), (-0.05497, 0.2148, -0.1401), (-0.05428, 0.2136, -0.1352), (-0.0524, 0.2104, -0.1316), (-0.04897, 0.2164, -0.1401), (-0.0488, 0.2151, -0.1352), (-0.04832, 0.2115, -0.1316), (0.3466, 0.2051, -0.1401), (0.3452, 0.2049, -0.1352), (0.3416, 0.2044, -0.1316), (0.345, 0.2111, -0.1401), (0.3405, 0.2085, -0.1316), (0.3438, 0.2104, -0.1352), (0.3364, 0.206, -0.1302), (0.3412, 0.2148, -0.1401), (0.3387, 0.2104, -0.1316), (0.3405, 0.2136, -0.1352), (0.3352, 0.2164, -0.1401), (0.3346, 0.2115, -0.1316), (0.335, 0.2151, -0.1352), (-0.1136, 0.2057, -0.2049), (-0.1136, 0.2057, -0.1581), (-0.1003, 0.1995, 0.331), (-0.0922, 0.2057, 0.2991), (-0.08008, 0.2057, -0.06049), (-0.0834, 0.2057, -0.09291), (-0.08796, 0.2057, 0.2741), (-0.08285, 0.2057, 0.2418), (-0.07847, 0.2057, 0.2121), (-0.07479, 0.2057, 0.1797), (-0.07128, 0.2057, 0.1358), (-0.07018, 0.2057, 0.1033), (-0.07073, 0.2057, 0.05935), (-0.07222, 0.2057, 0.02688), (-0.07459, 0.2057, -0.002984), (-0.07753, 0.2057, -0.03542), (-0.1068, 0.2057, -0.09291), (-0.1035, 0.2057, -0.06049), (-0.1156, 0.2057, 0.2991), (-0.1241, 0.1995, 0.331), (-0.101, 0.2057, -0.03542), (-0.09804, 0.2057, -0.002984), (-0.09567, 0.2057, 0.02688), (-0.09418, 0.2057, 0.05935), (-0.09363, 0.2057, 0.1033), (-0.09472, 0.2057, 0.1358), (-0.09823, 0.2057, 0.1797), (-0.1019, 0.2057, 0.2121), (-0.1063, 0.2057, 0.2418), (-0.1114, 0.2057, 0.2741), (-0.1145, 0.165, 0.373), (-0.1223, 0.115, 0.3904), (-0.1273, 0.06034, 0.4012), (-0.1291, 1.677e-09, 0.4051), (-0.1358, 0.1651, 0.3633), (-0.1504, 1.677e-09, 0.3953), (-0.1486, 0.06034, 0.3914), (-0.1437, 0.115, 0.3806), (-0.1096, 0.1875, 0.361), (-0.1309, 0.1882, 0.3516), (-0.04931, 0.2566, -0.1581), (0.3356, 0.2566, -0.1581), (0.3356, 0.2566, -0.2049), (-0.04931, 0.2566, -0.2049), (0.3864, 0.2057, -0.2049), (0.3864, 0.2057, -0.1581), (-0.09302, 0.2495, -0.2049), (-0.07764, 0.2564, -0.2049), (-0.07764, 0.2564, -0.1581), (-0.09302, 0.2495, -0.1581), (0.3793, 0.2495, -0.1581), (0.3639, 0.2564, -0.1581), (0.3639, 0.2564, -0.2049), (0.3793, 0.2495, -0.2049), (0.3863, 0.2341, -0.1581), (0.3863, 0.2341, -0.2049), (-0.09911, 0.2321, -0.1581), (-0.1136, 0.2177, -0.1581), (-0.1098, 0.2283, -0.1581), (-0.09911, 0.2321, -0.2049), (-0.1136, 0.2177, -0.2049), (-0.1098, 0.2283, -0.2049), (-0.1068, 0.2177, -0.09291), (-0.09237, 0.2321, -0.09291), (-0.103, 0.2283, -0.09291), (-0.08905, 0.2321, -0.06049), (-0.1035, 0.2177, -0.06049), (-0.09972, 0.2283, -0.06049), (-0.1156, 0.218, 0.2991), (-0.1009, 0.2321, 0.2991), (-0.1118, 0.2284, 0.2991), (-0.1149, 0.2215, 0.3459), (-0.1269, 0.2091, 0.3383), (-0.1249, 0.2183, 0.3431), (-0.101, 0.2177, -0.03542), (-0.08649, 0.2321, -0.03542), (-0.09717, 0.2283, -0.03542), (-0.08356, 0.2321, -0.002984), (-0.09804, 0.2177, -0.002984), (-0.09424, 0.2283, -0.002984), (-0.09567, 0.2177, 0.02688), (-0.08118, 0.2321, 0.02688), (-0.09186, 0.2283, 0.02688), (-0.07968, 0.2321, 0.05935), (-0.09418, 0.2177, 0.05935), (-0.09037, 0.2283, 0.05935), (-0.09363, 0.2178, 0.1033), (-0.07911, 0.2321, 0.1033), (-0.08982, 0.2283, 0.1033), (-0.08018, 0.2321, 0.1358), (-0.09472, 0.2178, 0.1358), (-0.09091, 0.2283, 0.1358), (-0.09823, 0.2178, 0.1797), (-0.08366, 0.2321, 0.1797), (-0.09441, 0.2284, 0.1797), (-0.0873, 0.2321, 0.2121), (-0.1019, 0.2178, 0.2121), (-0.09808, 0.2284, 0.2121), (-0.1063, 0.2179, 0.2418), (-0.09163, 0.2321, 0.2418), (-0.1024, 0.2284, 0.2418), (-0.09669, 0.2321, 0.2741), (-0.1114, 0.2179, 0.2741), (-0.1075, 0.2284, 0.2741), (-0.1407, 0.1656, 0.3742), (-0.1342, 0.1663, 0.3943), (-0.1421, 0.1661, 0.3862), (-0.1485, 0.115, 0.3911), (-0.142, 0.115, 0.4113), (-0.1498, 0.115, 0.4031), (-0.1532, 0.06034, 0.4015), (-0.1467, 0.06035, 0.4215), (-0.1546, 0.06035, 0.4134), (-0.155, 1.677e-09, 0.4053), (-0.1484, 1.677e-09, 0.4253), (-0.1563, 1.677e-09, 0.4172), (-0.125, 0.2028, 0.3723), (-0.1338, 0.1939, 0.3578), (-0.1336, 0.2005, 0.3661), (-0.09013, 0.2238, -0.1581), (-0.09094, 0.2336, -0.1581), (-0.09234, 0.2299, -0.1581), (-0.0834, 0.2238, -0.09291), (-0.0856, 0.2299, -0.09291), (-0.08008, 0.2238, -0.06049), (-0.08228, 0.2299, -0.06049), (-0.0922, 0.2241, 0.2991), (-0.09445, 0.23, 0.2991), (-0.1047, 0.2145, 0.3433), (-0.108, 0.2197, 0.3458), (-0.07753, 0.2238, -0.03542), (-0.07973, 0.2299, -0.03542), (-0.07459, 0.2238, -0.002984), (-0.0768, 0.2299, -0.002984), (-0.07222, 0.2238, 0.02688), (-0.07443, 0.2299, 0.02688), (-0.07073, 0.2238, 0.05935), (-0.07294, 0.2299, 0.05935), (-0.07018, 0.2238, 0.1033), (-0.07239, 0.2299, 0.1033), (-0.07128, 0.2239, 0.1358), (-0.07349, 0.2299, 0.1358), (-0.07479, 0.2239, 0.1797), (-0.07701, 0.23, 0.1797), (-0.07847, 0.2239, 0.2121), (-0.08069, 0.23, 0.2121), (-0.08285, 0.224, 0.2418), (-0.08508, 0.23, 0.2418), (-0.08796, 0.224, 0.2741), (-0.0902, 0.23, 0.2741), (-0.1221, 0.1659, 0.3896), (-0.1269, 0.1662, 0.395), (-0.1363, 1.677e-09, 0.4208), (-0.1411, 1.677e-09, 0.426), (-0.1346, 0.06035, 0.417), (-0.1394, 0.06035, 0.4223), (-0.1298, 0.115, 0.4067), (-0.1346, 0.115, 0.412), (-0.114, 0.197, 0.37), (-0.118, 0.2012, 0.3733)], [], [(33, 40, 52, 48), (5, 14, 22, 1), (13, 6, 11, 23), (8, 17, 19, 12), (196, 84, 83, 198), (9, 4, 5, 10), (122, 42, 41, 118, 128, 127, 131), (33, 36, 117, 118, 41, 40), (16, 18, 130, 129), (4, 9, 3, 2), (28, 26, 66, 69), (7, 35, 34), (11, 0, 1, 22, 24, 23), (3, 12, 19, 21, 20, 2), (9, 8, 12, 3), (10, 5, 1, 0), (39, 42, 122), (16, 4, 2, 20), (6, 10, 0, 11), (19, 17, 18, 21), (21, 18, 16, 20), (22, 14, 15, 24), (24, 15, 13, 23), (33, 37, 38, 34, 35, 36), (39, 43, 44, 40, 41, 42), (46, 34, 38, 45), (45, 38, 37, 47), (47, 37, 33, 48), (39, 49, 50, 43), (43, 50, 51, 44), (44, 51, 52, 40), (31, 29, 46, 45), (32, 31, 45, 47), (30, 32, 47, 48), (26, 28, 50, 49), (28, 27, 51, 50), (27, 25, 52, 51), (25, 30, 48, 52), (27, 28, 69, 73), (25, 27, 73, 76), (31, 32, 60, 53), (30, 25, 76, 63), (29, 31, 53, 57), (32, 30, 63, 60), (54, 58, 56), (56, 58, 59, 55), (55, 59, 57, 53), (54, 56, 62), (62, 56, 55, 61), (61, 55, 53, 60), (54, 62, 65), (65, 62, 61, 64), (64, 61, 60, 63), (72, 70, 68), (68, 70, 71, 67), (67, 71, 69, 66), (72, 74, 70), (70, 74, 75, 71), (71, 75, 73, 69), (72, 77, 74), (74, 77, 78, 75), (75, 78, 76, 73), (63, 76, 78, 64), (64, 78, 77, 65), (65, 77, 72, 54), (36, 35, 7, 193, 194, 126, 125, 117), (137, 134, 80, 79), (95, 139, 143, 96), (107, 86, 87, 106), (191, 116, 98, 149), (7, 80, 95, 84), (149, 98, 97, 145), (208, 92, 91, 210), (101, 157, 161, 102), (220, 86, 85, 222), (216, 88, 87, 218), (212, 90, 89, 214), (6, 13, 136, 138, 137, 79), (81, 202, 200, 82), (107, 175, 179, 108), (105, 169, 173, 106), (103, 163, 167, 104), (80, 134, 139, 95), (105, 88, 89, 104), (103, 90, 91, 102), (101, 92, 93, 100), (202, 81, 115, 230), (99, 94, 83, 96), (97, 82, 85, 108), (145, 97, 108, 179), (86, 220, 218, 87), (88, 216, 214, 89), (90, 212, 210, 91), (92, 208, 206, 93), (94, 204, 198, 83), (175, 107, 106, 173), (169, 105, 104, 167), (163, 103, 102, 161), (157, 101, 100, 155), (151, 99, 96, 143), (82, 200, 222, 85), (4, 16, 129, 119), (230, 115, 109, 224), (228, 110, 111, 226), (224, 109, 110, 228), (226, 111, 344, 463), (181, 112, 116, 191), (109, 112, 114, 110), (110, 114, 113, 111), (111, 113, 346, 344), (187, 113, 114, 184), (424, 346, 113, 187), (204, 94, 93, 206), (81, 98, 116, 115), (115, 116, 112, 109), (99, 151, 155, 100), (184, 114, 112, 181), (121, 122, 131, 132), (129, 128, 118, 119), (117, 120, 119, 118), (120, 117, 125, 124), (124, 125, 126, 123), (193, 7, 84, 196), (128, 129, 130, 127), (127, 130, 132, 131), (18, 17, 132, 130), (15, 14, 124, 123), (14, 5, 120, 124), (5, 4, 119, 120), (17, 8, 121, 132), (13, 15, 123), (134, 137, 138, 135), (135, 138, 136, 133), (146, 148, 150, 147), (147, 150, 149, 145), (176, 178, 180, 177), (177, 180, 179, 175), (170, 172, 174, 171), (171, 174, 173, 169), (164, 166, 168, 165), (165, 168, 167, 163), (158, 160, 162, 159), (159, 162, 161, 157), (152, 154, 156, 153), (153, 156, 155, 151), (140, 142, 144, 141), (141, 144, 143, 139), (151, 143, 144, 153), (153, 144, 142, 152), (139, 134, 135, 141), (141, 135, 133, 140), (145, 179, 180, 147), (147, 180, 178, 146), (157, 155, 156, 159), (159, 156, 154, 158), (163, 161, 162, 165), (165, 162, 160, 164), (169, 167, 168, 171), (171, 168, 166, 170), (175, 173, 174, 177), (177, 174, 172, 176), (188, 425, 426, 189), (189, 426, 424, 187), (185, 188, 189, 186), (186, 189, 187, 184), (182, 185, 186, 183), (183, 186, 184, 181), (148, 190, 192, 150), (150, 192, 191, 149), (190, 182, 183, 192), (192, 183, 181, 191), (123, 126, 194, 13), (200, 202, 203, 201), (201, 203, 148, 146), (220, 222, 223, 221), (221, 223, 178, 176), (216, 218, 219, 217), (217, 219, 172, 170), (212, 214, 215, 213), (213, 215, 166, 164), (208, 210, 211, 209), (209, 211, 160, 158), (204, 206, 207, 205), (205, 207, 154, 152), (196, 198, 199, 197), (197, 199, 142, 140), (146, 178, 223, 201), (201, 223, 222, 200), (152, 142, 199, 205), (205, 199, 198, 204), (140, 133, 195, 197), (197, 195, 193, 196), (176, 172, 219, 221), (221, 219, 218, 220), (170, 166, 215, 217), (217, 215, 214, 216), (164, 160, 211, 213), (213, 211, 210, 212), (158, 154, 207, 209), (209, 207, 206, 208), (185, 182, 225, 229), (229, 225, 224, 228), (188, 185, 229, 227), (227, 229, 228, 226), (425, 188, 227, 464), (464, 227, 226, 463), (190, 148, 203, 231), (231, 203, 202, 230), (182, 190, 231, 225), (225, 231, 230, 224), (13, 194, 133, 136), (193, 195, 133, 194), (265, 280, 284, 272), (237, 233, 254, 246), (245, 255, 243, 238), (240, 244, 251, 249), (433, 435, 315, 316), (241, 242, 237, 236), (356, 365, 361, 362, 352, 273, 274), (265, 272, 273, 352, 351, 268), (248, 363, 364, 250), (236, 234, 235, 241), (260, 301, 298, 258), (239, 266, 267), (243, 255, 256, 254, 233, 232), (235, 234, 252, 253, 251, 244), (241, 235, 244, 240), (242, 232, 233, 237), (271, 356, 274), (248, 252, 234, 236), (238, 243, 232, 242), (251, 253, 250, 249), (253, 252, 248, 250), (254, 256, 247, 246), (256, 255, 245, 247), (265, 268, 267, 266, 270, 269), (271, 274, 273, 272, 276, 275), (278, 277, 270, 266), (277, 279, 269, 270), (279, 280, 265, 269), (271, 275, 282, 281), (275, 276, 283, 282), (276, 272, 284, 283), (263, 277, 278, 261), (264, 279, 277, 263), (262, 280, 279, 264), (258, 281, 282, 260), (260, 282, 283, 259), (259, 283, 284, 257), (257, 284, 280, 262), (259, 305, 301, 260), (257, 308, 305, 259), (263, 285, 292, 264), (262, 295, 308, 257), (261, 289, 285, 263), (264, 292, 295, 262), (286, 288, 290), (288, 287, 291, 290), (287, 285, 289, 291), (286, 294, 288), (294, 293, 287, 288), (293, 292, 285, 287), (286, 297, 294), (297, 296, 293, 294), (296, 295, 292, 293), (304, 300, 302), (300, 299, 303, 302), (299, 298, 301, 303), (304, 302, 306), (302, 303, 307, 306), (303, 301, 305, 307), (304, 306, 309), (306, 307, 310, 309), (307, 305, 308, 310), (295, 296, 310, 308), (296, 297, 309, 310), (297, 286, 304, 309), (268, 351, 359, 360, 431, 430, 239, 267), (371, 311, 312, 368), (327, 328, 377, 373), (339, 338, 319, 318), (428, 383, 330, 350), (239, 316, 327, 312), (383, 379, 329, 330), (445, 447, 323, 324), (333, 334, 395, 391), (457, 459, 317, 318), (453, 455, 319, 320), (449, 451, 321, 322), (238, 311, 371, 372, 370, 245), (313, 314, 437, 439), (339, 340, 413, 409), (337, 338, 407, 403), (335, 336, 401, 397), (312, 327, 373, 368), (337, 336, 321, 320), (335, 334, 323, 322), (333, 332, 325, 324), (439, 469, 349, 313), (331, 328, 315, 326), (329, 340, 317, 314), (379, 413, 340, 329), (318, 319, 455, 457), (320, 321, 451, 453), (322, 323, 447, 449), (324, 325, 443, 445), (326, 315, 435, 441), (409, 407, 338, 339), (403, 401, 336, 337), (397, 395, 334, 335), (391, 389, 332, 333), (385, 377, 328, 331), (314, 317, 459, 437), (236, 353, 363, 248), (289, 261, 29, 57), (299, 300, 68, 67), (291, 289, 57, 59), (286, 290, 58, 54), (312, 311, 79, 80), (281, 258, 26, 49), (278, 266, 34, 46), (298, 299, 67, 66), (290, 291, 59, 58), (300, 304, 72, 68), (311, 238, 6, 79), (469, 461, 341, 349), (467, 465, 343, 342), (461, 467, 342, 341), (465, 463, 344, 343), (415, 428, 350, 345), (341, 342, 348, 345), (342, 343, 347, 348), (343, 344, 346, 347), (421, 418, 348, 347), (424, 421, 347, 346), (441, 443, 325, 326), (313, 349, 350, 330), (349, 341, 345, 350), (331, 332, 389, 385), (418, 415, 345, 348), (355, 366, 365, 356), (363, 353, 352, 362), (351, 352, 353, 354), (354, 358, 359, 351), (358, 357, 360, 359), (430, 433, 316, 239), (362, 361, 364, 363), (361, 365, 366, 364), (250, 364, 366, 249), (247, 357, 358, 246), (246, 358, 354, 237), (240, 355, 121, 8), (237, 354, 353, 236), (249, 366, 355, 240), (245, 357, 247), (368, 369, 372, 371), (369, 367, 370, 372), (380, 381, 384, 382), (381, 379, 383, 384), (410, 411, 414, 412), (411, 409, 413, 414), (404, 405, 408, 406), (405, 403, 407, 408), (398, 399, 402, 400), (399, 397, 401, 402), (392, 393, 396, 394), (393, 391, 395, 396), (386, 387, 390, 388), (387, 385, 389, 390), (374, 375, 378, 376), (375, 373, 377, 378), (385, 387, 378, 377), (387, 386, 376, 378), (373, 375, 369, 368), (375, 374, 367, 369), (379, 381, 414, 413), (381, 380, 412, 414), (391, 393, 390, 389), (393, 392, 388, 390), (397, 399, 396, 395), (399, 398, 394, 396), (403, 405, 402, 401), (405, 404, 400, 402), (409, 411, 408, 407), (411, 410, 406, 408), (422, 423, 426, 425), (423, 421, 424, 426), (419, 420, 423, 422), (420, 418, 421, 423), (416, 417, 420, 419), (417, 415, 418, 420), (382, 384, 429, 427), (384, 383, 428, 429), (427, 429, 417, 416), (429, 428, 415, 417), (357, 245, 431, 360), (437, 438, 440, 439), (438, 380, 382, 440), (457, 458, 460, 459), (458, 410, 412, 460), (453, 454, 456, 455), (454, 404, 406, 456), (449, 450, 452, 451), (450, 398, 400, 452), (445, 446, 448, 447), (446, 392, 394, 448), (441, 442, 444, 443), (442, 386, 388, 444), (433, 434, 436, 435), (434, 374, 376, 436), (380, 438, 460, 412), (438, 437, 459, 460), (386, 442, 436, 376), (442, 441, 435, 436), (374, 434, 432, 367), (434, 433, 430, 432), (410, 458, 456, 406), (458, 457, 455, 456), (404, 454, 452, 400), (454, 453, 451, 452), (398, 450, 448, 394), (450, 449, 447, 448), (392, 446, 444, 388), (446, 445, 443, 444), (419, 468, 462, 416), (468, 467, 461, 462), (422, 466, 468, 419), (466, 465, 467, 468), (425, 464, 466, 422), (464, 463, 465, 466), (427, 470, 440, 382), (470, 469, 439, 440), (416, 462, 470, 427), (462, 461, 469, 470), (245, 370, 367, 431), (430, 431, 367, 432), (26, 258, 298, 66), (121, 355, 356, 122), (29, 261, 278, 46), (6, 238, 242, 10), (39, 271, 281, 49), (34, 266, 239, 7), (7, 239, 312, 80), (10, 242, 241, 9), (72, 304, 286, 54), (9, 241, 240, 8), (122, 356, 271, 39), (84, 316, 315, 83), (90, 322, 321, 89), (81, 313, 330, 98), (86, 318, 317, 85), (85, 317, 340, 108), (87, 319, 338, 106), (104, 336, 335, 103), (101, 333, 324, 92), (94, 326, 325, 93), (95, 327, 316, 84), (100, 332, 331, 99), (83, 315, 328, 96), (97, 329, 314, 82), (108, 340, 339, 107), (105, 337, 320, 88), (98, 330, 329, 97), (92, 324, 323, 91), (91, 323, 334, 102), (93, 325, 332, 100), (103, 335, 322, 90), (82, 314, 313, 81), (107, 339, 318, 86), (88, 320, 319, 87), (106, 338, 337, 105), (96, 328, 327, 95), (89, 321, 336, 104), (102, 334, 333, 101), (99, 331, 326, 94)])
me_cube_002.polygons.foreach_set('use_smooth', [True] * 475)
_uv = me_cube_002.uv_layers.new(name='UVMap')
_uv.uv.foreach_set('vector', [0.8403, 0.7233, 0.6597, 0.7233, 0.6597, 0.7233, 0.8403, 0.7233, 0.375, 0.9733, 0.375, 0.9906, 0.375, 0.9906, 0.375, 0.9733, 0.375, 0.009439, 0.375, 0.02666, 0.375, 0.02666, 0.375, 0.009439, 0.375, 0.7233, 0.375, 0.7406, 0.375, 0.7406, 0.375, 0.7233, 0.875, 0.7351, 0.875, 0.7233, 0.875, 0.7233, 0.875, 0.7351, 0.3483, 0.7233, 0.3483, 0.75, 0.1517, 0.75, 0.1517, 0.7233, 0.6231, 0.7237, 0.6359, 0.7233, 0.6517, 0.7388, 0.6513, 0.7519, 0.6344, 0.75, 0.6259, 0.7491, 0.625, 0.7406, 0.8403, 0.7233, 0.8483, 0.7388, 0.8488, 0.7519, 0.6513, 0.7519, 0.6517, 0.7388, 0.6597, 0.7233, 0.375, 0.7594, 0.375, 0.75, 0.375, 0.75, 0.375, 0.7594, 0.3483, 0.75, 0.3483, 0.7233, 0.3483, 0.7233, 0.3483, 0.75, 0.6552, 0.7178, 0.6546, 0.7148, 0.6546, 0.7148, 0.6552, 0.7178, 0.875, 0.7233, 0.8641, 0.7233, 0.8483, 0.7152, 0.125, 0.7233, 0.1517, 0.7233, 0.1517, 0.75, 0.1344, 0.75, 0.1278, 0.7472, 0.125, 0.7406, 0.3483, 0.7233, 0.375, 0.7233, 0.375, 0.7406, 0.3741, 0.7491, 0.3656, 0.75, 0.3483, 0.75, 0.3483, 0.7233, 0.375, 0.7233, 0.375, 0.7233, 0.3483, 0.7233, 0.1517, 0.7233, 0.1517, 0.75, 0.1517, 0.75, 0.1517, 0.7233, 0.6517, 0.7152, 0.6359, 0.7233, 0.624, 0.7235, 0.375, 0.7594, 0.375, 0.7767, 0.375, 0.7767, 0.375, 0.7594, 0.125, 0.7233, 0.1517, 0.7233, 0.1517, 0.7233, 0.125, 0.7233, 0.375, 0.7406, 0.375, 0.7406, 0.375, 0.75, 0.3741, 0.7491, 0.3741, 0.7491, 0.375, 0.75, 0.375, 0.7594, 0.375, 0.7594, 0.375, 0.9906, 0.375, 0.9906, 0.375, 1.0, 0.375, 1.0, 0.375, 0.0, 0.375, 0.0, 0.375, 0.009439, 0.375, 0.009439, 0.8403, 0.7233, 0.8443, 0.7233, 0.8473, 0.7233, 0.8483, 0.7233, 0.8641, 0.7233, 0.8483, 0.7388, 0.6517, 0.7152, 0.6517, 0.7193, 0.6517, 0.7223, 0.6517, 0.7233, 0.6517, 0.7388, 0.6359, 0.7233, 0.8483, 0.7152, 0.8483, 0.7152, 0.8483, 0.7193, 0.848, 0.7193, 0.848, 0.7193, 0.8483, 0.7193, 0.8443, 0.7233, 0.8443, 0.723, 0.8443, 0.723, 0.8443, 0.7233, 0.8403, 0.7233, 0.8403, 0.7233, 0.6517, 0.7152, 0.6517, 0.7152, 0.652, 0.7193, 0.6517, 0.7193, 0.6517, 0.7193, 0.652, 0.7193, 0.6557, 0.723, 0.6557, 0.7233, 0.6557, 0.7233, 0.6557, 0.723, 0.6597, 0.7233, 0.6597, 0.7233, 0.8448, 0.7178, 0.8454, 0.7148, 0.8483, 0.7152, 0.848, 0.7193, 0.8429, 0.7197, 0.8448, 0.7178, 0.848, 0.7193, 0.8443, 0.723, 0.84, 0.7203, 0.8429, 0.7197, 0.8443, 0.723, 0.8403, 0.7233, 0.6546, 0.7148, 0.6552, 0.7178, 0.652, 0.7193, 0.6517, 0.7152, 0.6552, 0.7178, 0.6571, 0.7197, 0.6557, 0.723, 0.652, 0.7193, 0.6571, 0.7197, 0.66, 0.7203, 0.6597, 0.7233, 0.6557, 0.723, 0.66, 0.7203, 0.84, 0.7203, 0.8403, 0.7233, 0.6597, 0.7233, 0.6571, 0.7197, 0.6552, 0.7178, 0.6552, 0.7178, 0.6571, 0.7197, 0.66, 0.7203, 0.6571, 0.7197, 0.6571, 0.7197, 0.66, 0.7203, 0.8448, 0.7178, 0.8429, 0.7197, 0.8429, 0.7197, 0.8448, 0.7178, 0.84, 0.7203, 0.66, 0.7203, 0.66, 0.7203, 0.84, 0.7203, 0.8454, 0.7148, 0.8448, 0.7178, 0.8448, 0.7178, 0.8454, 0.7148, 0.8429, 0.7197, 0.84, 0.7203, 0.84, 0.7203, 0.8429, 0.7197, 0.8405, 0.7153, 0.8431, 0.7146, 0.8426, 0.7166, 0.8426, 0.7166, 0.8431, 0.7146, 0.8454, 0.7148, 0.8447, 0.7178, 0.8447, 0.7178, 0.8454, 0.7148, 0.8454, 0.7148, 0.8448, 0.7178, 0.8405, 0.7153, 0.8426, 0.7166, 0.8417, 0.7175, 0.8417, 0.7175, 0.8426, 0.7166, 0.8447, 0.7178, 0.8429, 0.7197, 0.8429, 0.7197, 0.8447, 0.7178, 0.8448, 0.7178, 0.8429, 0.7197, 0.8405, 0.7153, 0.8417, 0.7175, 0.8397, 0.718, 0.8397, 0.718, 0.8417, 0.7175, 0.8429, 0.7197, 0.84, 0.7203, 0.84, 0.7203, 0.8429, 0.7197, 0.8429, 0.7197, 0.84, 0.7203, 0.6595, 0.7153, 0.6574, 0.7166, 0.6569, 0.7146, 0.6569, 0.7146, 0.6574, 0.7166, 0.6553, 0.7178, 0.6546, 0.7148, 0.6546, 0.7148, 0.6553, 0.7178, 0.6552, 0.7178, 0.6546, 0.7148, 0.6595, 0.7153, 0.6583, 0.7175, 0.6574, 0.7166, 0.6574, 0.7166, 0.6583, 0.7175, 0.6571, 0.7197, 0.6553, 0.7178, 0.6553, 0.7178, 0.6571, 0.7197, 0.6571, 0.7197, 0.6552, 0.7178, 0.6595, 0.7153, 0.6603, 0.718, 0.6583, 0.7175, 0.6583, 0.7175, 0.6603, 0.718, 0.66, 0.7203, 0.6571, 0.7197, 0.6571, 0.7197, 0.66, 0.7203, 0.66, 0.7203, 0.6571, 0.7197, 0.84, 0.7203, 0.66, 0.7203, 0.66, 0.7203, 0.84, 0.7203, 0.84, 0.7203, 0.66, 0.7203, 0.6603, 0.718, 0.8397, 0.718, 0.8397, 0.718, 0.6603, 0.718, 0.6595, 0.7153, 0.8405, 0.7153, 0.8483, 0.7388, 0.8641, 0.7233, 0.875, 0.7233, 0.875, 0.7351, 0.8742, 0.7402, 0.8722, 0.7472, 0.8656, 0.75, 0.8488, 0.7519, 0.375, 0.01884, 0.625, 0.01884, 0.625, 0.02666, 0.375, 0.02666, 0.625, 0.02666, 0.625, 0.01884, 0.625, 0.01884, 0.625, 0.02666, 0.875, 0.7233, 0.875, 0.7233, 0.875, 0.7233, 0.875, 0.7233, 0.625, 0.02034, 0.625, 0.02666, 0.625, 0.02666, 0.625, 0.0218, 0.875, 0.7233, 0.875, 0.7233, 0.875, 0.7233, 0.875, 0.7233, 0.625, 0.0218, 0.625, 0.02666, 0.625, 0.02666, 0.625, 0.01867, 0.875, 0.7351, 0.875, 0.7233, 0.875, 0.7233, 0.875, 0.7351, 0.625, 0.02666, 0.625, 0.01883, 0.625, 0.01882, 0.625, 0.02666, 0.875, 0.7352, 0.875, 0.7233, 0.875, 0.7233, 0.875, 0.7353, 0.875, 0.7352, 0.875, 0.7233, 0.875, 0.7233, 0.875, 0.7352, 0.875, 0.7352, 0.875, 0.7233, 0.875, 0.7233, 0.875, 0.7352, 0.375, 0.02666, 0.375, 0.009439, 0.375, 0.009439, 0.375, 0.01026, 0.375, 0.01884, 0.375, 0.02666, 0.875, 0.7233, 0.875, 0.7332, 0.875, 0.7353, 0.875, 0.7233, 0.625, 0.02666, 0.625, 0.01875, 0.625, 0.01871, 0.625, 0.02666, 0.625, 0.02666, 0.625, 0.01879, 0.625, 0.01877, 0.625, 0.02666, 0.625, 0.02666, 0.625, 0.01881, 0.625, 0.0188, 0.625, 0.02666, 0.625, 0.02666, 0.625, 0.01884, 0.625, 0.01884, 0.625, 0.02666, 0.875, 0.7233, 0.875, 0.7233, 0.875, 0.7233, 0.875, 0.7233, 0.875, 0.7233, 0.875, 0.7233, 0.875, 0.7233, 0.875, 0.7233, 0.875, 0.7233, 0.875, 0.7233, 0.875, 0.7233, 0.875, 0.7233, 0.875, 0.7332, 0.875, 0.7233, 0.875, 0.7233, 0.875, 0.7329, 0.875, 0.7233, 0.875, 0.7233, 0.875, 0.7233, 0.875, 0.7233, 0.875, 0.7233, 0.875, 0.7233, 0.875, 0.7233, 0.875, 0.7233, 0.625, 0.01867, 0.625, 0.02666, 0.625, 0.02666, 0.625, 0.01871, 0.875, 0.7233, 0.875, 0.7352, 0.875, 0.7352, 0.875, 0.7233, 0.875, 0.7233, 0.875, 0.7352, 0.875, 0.7352, 0.875, 0.7233, 0.875, 0.7233, 0.875, 0.7352, 0.875, 0.7351, 0.875, 0.7233, 0.875, 0.7233, 0.875, 0.7351, 0.875, 0.7351, 0.875, 0.7233, 0.875, 0.7233, 0.875, 0.7351, 0.875, 0.7351, 0.875, 0.7233, 0.625, 0.01875, 0.625, 0.02666, 0.625, 0.02666, 0.625, 0.01877, 0.625, 0.01879, 0.625, 0.02666, 0.625, 0.02666, 0.625, 0.0188, 0.625, 0.01881, 0.625, 0.02666, 0.625, 0.02666, 0.625, 0.01882, 0.625, 0.01883, 0.625, 0.02666, 0.625, 0.02666, 0.625, 0.01883, 0.625, 0.01883, 0.625, 0.02666, 0.625, 0.02666, 0.625, 0.01884, 0.875, 0.7233, 0.875, 0.7353, 0.875, 0.7353, 0.875, 0.7233, 0.375, 0.7767, 0.375, 0.7594, 0.375, 0.7594, 0.375, 0.7767, 0.875, 0.7329, 0.875, 0.7233, 0.875, 0.7233, 0.875, 0.7342, 0.875, 0.7331, 0.875, 0.7224, 0.875, 0.7184, 0.875, 0.7267, 0.875, 0.7342, 0.875, 0.7233, 0.875, 0.7224, 0.875, 0.7331, 0.875, 0.7267, 0.875, 0.7184, 0.875, 0.7233, 0.875, 0.7233, 0.625, 0.01945, 0.625, 0.02666, 0.625, 0.02666, 0.625, 0.02034, 0.875, 0.7233, 0.875, 0.7233, 0.875, 0.7233, 0.875, 0.7224, 0.875, 0.7224, 0.875, 0.7233, 0.875, 0.7233, 0.875, 0.7184, 0.875, 0.7184, 0.875, 0.7233, 0.875, 0.7233, 0.875, 0.7233, 0.625, 0.02714, 0.625, 0.03645, 0.625, 0.0286, 0.625, 0.02086, 0.625, 0.02308, 0.625, 0.02666, 0.625, 0.03645, 0.625, 0.02714, 0.875, 0.7351, 0.875, 0.7233, 0.875, 0.7233, 0.875, 0.7351, 0.875, 0.7233, 0.875, 0.7233, 0.875, 0.7233, 0.875, 0.7233, 0.875, 0.7233, 0.875, 0.7233, 0.875, 0.7233, 0.875, 0.7233, 0.625, 0.02666, 0.625, 0.01883, 0.625, 0.01883, 0.625, 0.02666, 0.625, 0.02086, 0.625, 0.0286, 0.625, 0.02666, 0.625, 0.01945, 0.375, 0.7233, 0.625, 0.7233, 0.625, 0.7406, 0.375, 0.7406, 0.375, 0.7594, 0.625, 0.7594, 0.625, 0.7767, 0.375, 0.7767, 0.625, 0.9733, 0.375, 0.9733, 0.375, 0.7767, 0.625, 0.7767, 0.375, 0.9733, 0.625, 0.9733, 0.625, 0.9906, 0.375, 0.9906, 0.375, 0.9906, 0.625, 0.9906, 0.625, 1.0, 0.375, 1.0, 0.875, 0.7351, 0.875, 0.7233, 0.875, 0.7233, 0.875, 0.7351, 0.625, 0.7594, 0.375, 0.7594, 0.375, 0.75, 0.6259, 0.7491, 0.6259, 0.7491, 0.375, 0.75, 0.375, 0.7406, 0.625, 0.7406, 0.375, 0.75, 0.375, 0.7406, 0.375, 0.7406, 0.375, 0.75, 0.375, 1.0, 0.375, 0.9906, 0.375, 0.9906, 0.375, 1.0, 0.375, 0.9906, 0.375, 0.9733, 0.375, 0.9733, 0.375, 0.9906, 0.1517, 0.75, 0.3483, 0.75, 0.3483, 0.75, 0.1517, 0.75, 0.375, 0.7406, 0.375, 0.7233, 0.375, 0.7233, 0.375, 0.7406, 0.375, 0.009439, 0.375, 0.0, 0.375, 0.0, 0.625, 0.01884, 0.375, 0.01884, 0.375, 0.01026, 0.625, 0.009439, 0.625, 0.009439, 0.375, 0.01026, 0.375, 0.009439, 0.625, 0.009439, 0.625, 0.009439, 0.625, 0.009912, 0.625, 0.01066, 0.625, 0.009439, 0.625, 0.009439, 0.625, 0.01066, 0.625, 0.0218, 0.625, 0.01867, 0.625, 0.009439, 0.625, 0.009439, 0.625, 0.009439, 0.625, 0.009439, 0.625, 0.009439, 0.625, 0.009439, 0.625, 0.01871, 0.625, 0.01875, 0.625, 0.009439, 0.625, 0.009439, 0.625, 0.009439, 0.625, 0.009439, 0.625, 0.009439, 0.625, 0.009439, 0.625, 0.01877, 0.625, 0.01879, 0.625, 0.009439, 0.625, 0.009439, 0.625, 0.009439, 0.625, 0.009439, 0.625, 0.009439, 0.625, 0.009439, 0.625, 0.0188, 0.625, 0.01881, 0.625, 0.009439, 0.625, 0.009439, 0.625, 0.009439, 0.625, 0.009439, 0.625, 0.009439, 0.625, 0.009439, 0.625, 0.01882, 0.625, 0.01883, 0.625, 0.009439, 0.625, 0.009439, 0.625, 0.009439, 0.625, 0.009439, 0.625, 0.009439, 0.625, 0.009439, 0.625, 0.01883, 0.625, 0.01883, 0.625, 0.009439, 0.625, 0.009439, 0.625, 0.009439, 0.625, 0.009439, 0.625, 0.009439, 0.625, 0.009439, 0.625, 0.01884, 0.625, 0.01884, 0.625, 0.01883, 0.625, 0.01884, 0.625, 0.009439, 0.625, 0.009439, 0.625, 0.009439, 0.625, 0.009439, 0.625, 0.009439, 0.625, 0.009439, 0.625, 0.01884, 0.625, 0.01884, 0.625, 0.009439, 0.625, 0.009439, 0.625, 0.009439, 0.625, 0.009439, 0.625, 0.009439, 0.625, 0.009439, 0.625, 0.01867, 0.625, 0.01871, 0.625, 0.009439, 0.625, 0.009439, 0.625, 0.009439, 0.625, 0.009439, 0.625, 0.009439, 0.625, 0.009439, 0.625, 0.01883, 0.625, 0.01883, 0.625, 0.009439, 0.625, 0.009439, 0.625, 0.009439, 0.625, 0.009439, 0.625, 0.009439, 0.625, 0.009439, 0.625, 0.01881, 0.625, 0.01882, 0.625, 0.009439, 0.625, 0.009439, 0.625, 0.009439, 0.625, 0.009439, 0.625, 0.009439, 0.625, 0.009439, 0.625, 0.01879, 0.625, 0.0188, 0.625, 0.009439, 0.625, 0.009439, 0.625, 0.009439, 0.625, 0.009439, 0.625, 0.009439, 0.625, 0.009439, 0.625, 0.01875, 0.625, 0.01877, 0.625, 0.009439, 0.625, 0.009439, 0.625, 0.009439, 0.625, 0.009439, 0.625, 0.009439, 0.625, 0.009439, 0.625, 0.01129, 0.625, 0.01279, 0.625, 0.01803, 0.625, 0.01415, 0.625, 0.01415, 0.625, 0.01803, 0.625, 0.02308, 0.625, 0.02714, 0.625, 0.009806, 0.625, 0.01129, 0.625, 0.01415, 0.625, 0.01038, 0.625, 0.01038, 0.625, 0.01415, 0.625, 0.02714, 0.625, 0.02086, 0.625, 0.009686, 0.625, 0.009806, 0.625, 0.01038, 0.625, 0.01008, 0.625, 0.01008, 0.625, 0.01038, 0.625, 0.02086, 0.625, 0.01945, 0.625, 0.009912, 0.625, 0.009817, 0.625, 0.01042, 0.625, 0.01066, 0.625, 0.01066, 0.625, 0.01042, 0.625, 0.02034, 0.625, 0.0218, 0.625, 0.009817, 0.625, 0.009686, 0.625, 0.01008, 0.625, 0.01042, 0.625, 0.01042, 0.625, 0.01008, 0.625, 0.01945, 0.625, 0.02034, 0.375, 0.0, 0.625, 0.0, 0.6239, 0.008889, 0.375, 0.009439, 0.875, 0.7353, 0.875, 0.7332, 0.875, 0.7374, 0.875, 0.7405, 0.625, 0.009439, 0.625, 0.009439, 0.625, 0.009912, 0.625, 0.009439, 0.875, 0.7352, 0.875, 0.7353, 0.875, 0.7406, 0.875, 0.7406, 0.625, 0.009439, 0.625, 0.009439, 0.625, 0.009439, 0.625, 0.009439, 0.875, 0.7352, 0.875, 0.7352, 0.875, 0.7406, 0.875, 0.7406, 0.625, 0.009439, 0.625, 0.009439, 0.625, 0.009439, 0.625, 0.009439, 0.875, 0.7352, 0.875, 0.7352, 0.875, 0.7406, 0.875, 0.7406, 0.625, 0.009439, 0.625, 0.009439, 0.625, 0.009439, 0.625, 0.009439, 0.875, 0.7351, 0.875, 0.7351, 0.875, 0.7406, 0.875, 0.7406, 0.625, 0.009439, 0.625, 0.009439, 0.625, 0.009439, 0.625, 0.009439, 0.875, 0.7351, 0.875, 0.7351, 0.875, 0.7406, 0.875, 0.7406, 0.625, 0.009439, 0.625, 0.009439, 0.625, 0.009439, 0.625, 0.009439, 0.875, 0.7351, 0.875, 0.7351, 0.875, 0.7406, 0.875, 0.7406, 0.625, 0.009439, 0.625, 0.009439, 0.625, 0.009439, 0.625, 0.009439, 0.625, 0.009439, 0.625, 0.009439, 0.625, 0.009439, 0.625, 0.009439, 0.875, 0.7406, 0.875, 0.7406, 0.875, 0.7353, 0.875, 0.7353, 0.625, 0.009439, 0.625, 0.009439, 0.625, 0.009439, 0.625, 0.009439, 0.875, 0.7406, 0.875, 0.7406, 0.875, 0.7351, 0.875, 0.7351, 0.625, 0.009439, 0.6249, 0.009439, 0.625, 0.009439, 0.625, 0.009439, 0.875, 0.7406, 0.875, 0.7406, 0.875, 0.7351, 0.875, 0.7351, 0.625, 0.009439, 0.625, 0.009439, 0.625, 0.009439, 0.625, 0.009439, 0.875, 0.7406, 0.875, 0.7406, 0.875, 0.7352, 0.875, 0.7352, 0.625, 0.009439, 0.625, 0.009439, 0.625, 0.009439, 0.625, 0.009439, 0.875, 0.7406, 0.875, 0.7406, 0.875, 0.7352, 0.875, 0.7352, 0.625, 0.009439, 0.625, 0.009439, 0.625, 0.009439, 0.625, 0.009439, 0.875, 0.7406, 0.875, 0.7406, 0.875, 0.7351, 0.875, 0.7352, 0.625, 0.009439, 0.625, 0.009439, 0.625, 0.009439, 0.625, 0.009439, 0.875, 0.7406, 0.875, 0.7406, 0.875, 0.7351, 0.875, 0.7351, 0.625, 0.009806, 0.625, 0.009688, 0.625, 0.009439, 0.625, 0.009439, 0.875, 0.7387, 0.875, 0.7396, 0.875, 0.7342, 0.875, 0.7331, 0.625, 0.01129, 0.625, 0.009806, 0.625, 0.009439, 0.625, 0.009439, 0.875, 0.7311, 0.875, 0.7387, 0.875, 0.7331, 0.875, 0.7267, 0.625, 0.01279, 0.625, 0.01129, 0.625, 0.009439, 0.625, 0.009439, 0.875, 0.7234, 0.875, 0.7311, 0.875, 0.7267, 0.875, 0.7233, 0.625, 0.00982, 0.625, 0.009912, 0.625, 0.009439, 0.625, 0.009439, 0.875, 0.7386, 0.875, 0.7374, 0.875, 0.7332, 0.875, 0.7329, 0.625, 0.009688, 0.625, 0.00982, 0.625, 0.009439, 0.625, 0.009439, 0.875, 0.7396, 0.875, 0.7386, 0.875, 0.7329, 0.875, 0.7342, 0.375, 0.009439, 0.6239, 0.008889, 0.625, 0.009439, 0.375, 0.009439, 0.625, 0.009439, 0.625, 0.009439, 0.6249, 0.009439, 0.625, 0.009439, 0.8403, 0.7233, 0.8403, 0.7233, 0.6597, 0.7233, 0.6597, 0.7233, 0.375, 0.9733, 0.375, 0.9733, 0.375, 0.9906, 0.375, 0.9906, 0.375, 0.009439, 0.375, 0.009439, 0.375, 0.02666, 0.375, 0.02666, 0.375, 0.7233, 0.375, 0.7233, 0.375, 0.7406, 0.375, 0.7406, 0.875, 0.7351, 0.875, 0.7351, 0.875, 0.7233, 0.875, 0.7233, 0.3483, 0.7233, 0.1517, 0.7233, 0.1517, 0.75, 0.3483, 0.75, 0.6231, 0.7237, 0.625, 0.7406, 0.6259, 0.7491, 0.6344, 0.75, 0.6513, 0.7519, 0.6517, 0.7388, 0.6359, 0.7233, 0.8403, 0.7233, 0.6597, 0.7233, 0.6517, 0.7388, 0.6513, 0.7519, 0.8488, 0.7519, 0.8483, 0.7388, 0.375, 0.7594, 0.375, 0.7594, 0.375, 0.75, 0.375, 0.75, 0.3483, 0.75, 0.3483, 0.75, 0.3483, 0.7233, 0.3483, 0.7233, 0.6552, 0.7178, 0.6552, 0.7178, 0.6546, 0.7148, 0.6546, 0.7148, 0.875, 0.7233, 0.8483, 0.7152, 0.8641, 0.7233, 0.125, 0.7233, 0.125, 0.7406, 0.1278, 0.7472, 0.1344, 0.75, 0.1517, 0.75, 0.1517, 0.7233, 0.3483, 0.7233, 0.3483, 0.75, 0.3656, 0.75, 0.3741, 0.7491, 0.375, 0.7406, 0.375, 0.7233, 0.3483, 0.7233, 0.3483, 0.7233, 0.375, 0.7233, 0.375, 0.7233, 0.1517, 0.7233, 0.1517, 0.7233, 0.1517, 0.75, 0.1517, 0.75, 0.6517, 0.7152, 0.624, 0.7235, 0.6359, 0.7233, 0.375, 0.7594, 0.375, 0.7594, 0.375, 0.7767, 0.375, 0.7767, 0.125, 0.7233, 0.125, 0.7233, 0.1517, 0.7233, 0.1517, 0.7233, 0.375, 0.7406, 0.3741, 0.7491, 0.375, 0.75, 0.375, 0.7406, 0.3741, 0.7491, 0.375, 0.7594, 0.375, 0.7594, 0.375, 0.75, 0.375, 0.9906, 0.375, 1.0, 0.375, 1.0, 0.375, 0.9906, 0.375, 0.0, 0.375, 0.009439, 0.375, 0.009439, 0.375, 0.0, 0.8403, 0.7233, 0.8483, 0.7388, 0.8641, 0.7233, 0.8483, 0.7233, 0.8473, 0.7233, 0.8443, 0.7233, 0.6517, 0.7152, 0.6359, 0.7233, 0.6517, 0.7388, 0.6517, 0.7233, 0.6517, 0.7223, 0.6517, 0.7193, 0.8483, 0.7152, 0.848, 0.7193, 0.8483, 0.7193, 0.8483, 0.7152, 0.848, 0.7193, 0.8443, 0.723, 0.8443, 0.7233, 0.8483, 0.7193, 0.8443, 0.723, 0.8403, 0.7233, 0.8403, 0.7233, 0.8443, 0.7233, 0.6517, 0.7152, 0.6517, 0.7193, 0.652, 0.7193, 0.6517, 0.7152, 0.6517, 0.7193, 0.6557, 0.7233, 0.6557, 0.723, 0.652, 0.7193, 0.6557, 0.7233, 0.6597, 0.7233, 0.6597, 0.7233, 0.6557, 0.723, 0.8448, 0.7178, 0.848, 0.7193, 0.8483, 0.7152, 0.8454, 0.7148, 0.8429, 0.7197, 0.8443, 0.723, 0.848, 0.7193, 0.8448, 0.7178, 0.84, 0.7203, 0.8403, 0.7233, 0.8443, 0.723, 0.8429, 0.7197, 0.6546, 0.7148, 0.6517, 0.7152, 0.652, 0.7193, 0.6552, 0.7178, 0.6552, 0.7178, 0.652, 0.7193, 0.6557, 0.723, 0.6571, 0.7197, 0.6571, 0.7197, 0.6557, 0.723, 0.6597, 0.7233, 0.66, 0.7203, 0.66, 0.7203, 0.6597, 0.7233, 0.8403, 0.7233, 0.84, 0.7203, 0.6571, 0.7197, 0.6571, 0.7197, 0.6552, 0.7178, 0.6552, 0.7178, 0.66, 0.7203, 0.66, 0.7203, 0.6571, 0.7197, 0.6571, 0.7197, 0.8448, 0.7178, 0.8448, 0.7178, 0.8429, 0.7197, 0.8429, 0.7197, 0.84, 0.7203, 0.84, 0.7203, 0.66, 0.7203, 0.66, 0.7203, 0.8454, 0.7148, 0.8454, 0.7148, 0.8448, 0.7178, 0.8448, 0.7178, 0.8429, 0.7197, 0.8429, 0.7197, 0.84, 0.7203, 0.84, 0.7203, 0.8405, 0.7153, 0.8426, 0.7166, 0.8431, 0.7146, 0.8426, 0.7166, 0.8447, 0.7178, 0.8454, 0.7148, 0.8431, 0.7146, 0.8447, 0.7178, 0.8448, 0.7178, 0.8454, 0.7148, 0.8454, 0.7148, 0.8405, 0.7153, 0.8417, 0.7175, 0.8426, 0.7166, 0.8417, 0.7175, 0.8429, 0.7197, 0.8447, 0.7178, 0.8426, 0.7166, 0.8429, 0.7197, 0.8429, 0.7197, 0.8448, 0.7178, 0.8447, 0.7178, 0.8405, 0.7153, 0.8397, 0.718, 0.8417, 0.7175, 0.8397, 0.718, 0.84, 0.7203, 0.8429, 0.7197, 0.8417, 0.7175, 0.84, 0.7203, 0.84, 0.7203, 0.8429, 0.7197, 0.8429, 0.7197, 0.6595, 0.7153, 0.6569, 0.7146, 0.6574, 0.7166, 0.6569, 0.7146, 0.6546, 0.7148, 0.6553, 0.7178, 0.6574, 0.7166, 0.6546, 0.7148, 0.6546, 0.7148, 0.6552, 0.7178, 0.6553, 0.7178, 0.6595, 0.7153, 0.6574, 0.7166, 0.6583, 0.7175, 0.6574, 0.7166, 0.6553, 0.7178, 0.6571, 0.7197, 0.6583, 0.7175, 0.6553, 0.7178, 0.6552, 0.7178, 0.6571, 0.7197, 0.6571, 0.7197, 0.6595, 0.7153, 0.6583, 0.7175, 0.6603, 0.718, 0.6583, 0.7175, 0.6571, 0.7197, 0.66, 0.7203, 0.6603, 0.718, 0.6571, 0.7197, 0.6571, 0.7197, 0.66, 0.7203, 0.66, 0.7203, 0.84, 0.7203, 0.84, 0.7203, 0.66, 0.7203, 0.66, 0.7203, 0.84, 0.7203, 0.8397, 0.718, 0.6603, 0.718, 0.66, 0.7203, 0.8397, 0.718, 0.8405, 0.7153, 0.6595, 0.7153, 0.6603, 0.718, 0.8483, 0.7388, 0.8488, 0.7519, 0.8656, 0.75, 0.8722, 0.7472, 0.8742, 0.7402, 0.875, 0.7351, 0.875, 0.7233, 0.8641, 0.7233, 0.375, 0.01884, 0.375, 0.02666, 0.625, 0.02666, 0.625, 0.01884, 0.625, 0.02666, 0.625, 0.02666, 0.625, 0.01884, 0.625, 0.01884, 0.875, 0.7233, 0.875, 0.7233, 0.875, 0.7233, 0.875, 0.7233, 0.625, 0.02034, 0.625, 0.0218, 0.625, 0.02666, 0.625, 0.02666, 0.875, 0.7233, 0.875, 0.7233, 0.875, 0.7233, 0.875, 0.7233, 0.625, 0.0218, 0.625, 0.01867, 0.625, 0.02666, 0.625, 0.02666, 0.875, 0.7351, 0.875, 0.7351, 0.875, 0.7233, 0.875, 0.7233, 0.625, 0.02666, 0.625, 0.02666, 0.625, 0.01882, 0.625, 0.01883, 0.875, 0.7352, 0.875, 0.7353, 0.875, 0.7233, 0.875, 0.7233, 0.875, 0.7352, 0.875, 0.7352, 0.875, 0.7233, 0.875, 0.7233, 0.875, 0.7352, 0.875, 0.7352, 0.875, 0.7233, 0.875, 0.7233, 0.375, 0.02666, 0.375, 0.02666, 0.375, 0.01884, 0.375, 0.01026, 0.375, 0.009439, 0.375, 0.009439, 0.875, 0.7233, 0.875, 0.7233, 0.875, 0.7353, 0.875, 0.7332, 0.625, 0.02666, 0.625, 0.02666, 0.625, 0.01871, 0.625, 0.01875, 0.625, 0.02666, 0.625, 0.02666, 0.625, 0.01877, 0.625, 0.01879, 0.625, 0.02666, 0.625, 0.02666, 0.625, 0.0188, 0.625, 0.01881, 0.625, 0.02666, 0.625, 0.02666, 0.625, 0.01884, 0.625, 0.01884, 0.875, 0.7233, 0.875, 0.7233, 0.875, 0.7233, 0.875, 0.7233, 0.875, 0.7233, 0.875, 0.7233, 0.875, 0.7233, 0.875, 0.7233, 0.875, 0.7233, 0.875, 0.7233, 0.875, 0.7233, 0.875, 0.7233, 0.875, 0.7332, 0.875, 0.7329, 0.875, 0.7233, 0.875, 0.7233, 0.875, 0.7233, 0.875, 0.7233, 0.875, 0.7233, 0.875, 0.7233, 0.875, 0.7233, 0.875, 0.7233, 0.875, 0.7233, 0.875, 0.7233, 0.625, 0.01867, 0.625, 0.01871, 0.625, 0.02666, 0.625, 0.02666, 0.875, 0.7233, 0.875, 0.7233, 0.875, 0.7352, 0.875, 0.7352, 0.875, 0.7233, 0.875, 0.7233, 0.875, 0.7352, 0.875, 0.7352, 0.875, 0.7233, 0.875, 0.7233, 0.875, 0.7351, 0.875, 0.7352, 0.875, 0.7233, 0.875, 0.7233, 0.875, 0.7351, 0.875, 0.7351, 0.875, 0.7233, 0.875, 0.7233, 0.875, 0.7351, 0.875, 0.7351, 0.625, 0.01875, 0.625, 0.01877, 0.625, 0.02666, 0.625, 0.02666, 0.625, 0.01879, 0.625, 0.0188, 0.625, 0.02666, 0.625, 0.02666, 0.625, 0.01881, 0.625, 0.01882, 0.625, 0.02666, 0.625, 0.02666, 0.625, 0.01883, 0.625, 0.01883, 0.625, 0.02666, 0.625, 0.02666, 0.625, 0.01883, 0.625, 0.01884, 0.625, 0.02666, 0.625, 0.02666, 0.875, 0.7233, 0.875, 0.7233, 0.875, 0.7353, 0.875, 0.7353, 0.375, 0.7767, 0.375, 0.7767, 0.375, 0.7594, 0.375, 0.7594, 0.8454, 0.7148, 0.8454, 0.7148, 0.8454, 0.7148, 0.8454, 0.7148, 0.6546, 0.7148, 0.6569, 0.7146, 0.6569, 0.7146, 0.6546, 0.7148, 0.8454, 0.7148, 0.8454, 0.7148, 0.8454, 0.7148, 0.8454, 0.7148, 0.8405, 0.7153, 0.8431, 0.7146, 0.8431, 0.7146, 0.8405, 0.7153, 0.625, 0.02666, 0.375, 0.02666, 0.375, 0.02666, 0.625, 0.02666, 0.6517, 0.7152, 0.6546, 0.7148, 0.6546, 0.7148, 0.6517, 0.7152, 0.8483, 0.7152, 0.8483, 0.7152, 0.8483, 0.7152, 0.8483, 0.7152, 0.6546, 0.7148, 0.6546, 0.7148, 0.6546, 0.7148, 0.6546, 0.7148, 0.8431, 0.7146, 0.8454, 0.7148, 0.8454, 0.7148, 0.8431, 0.7146, 0.6569, 0.7146, 0.6595, 0.7153, 0.6595, 0.7153, 0.6569, 0.7146, 0.125, 0.7233, 0.125, 0.7233, 0.125, 0.7233, 0.125, 0.7233, 0.875, 0.7329, 0.875, 0.7342, 0.875, 0.7233, 0.875, 0.7233, 0.875, 0.7331, 0.875, 0.7267, 0.875, 0.7184, 0.875, 0.7224, 0.875, 0.7342, 0.875, 0.7331, 0.875, 0.7224, 0.875, 0.7233, 0.875, 0.7267, 0.875, 0.7233, 0.875, 0.7233, 0.875, 0.7184, 0.625, 0.01945, 0.625, 0.02034, 0.625, 0.02666, 0.625, 0.02666, 0.875, 0.7233, 0.875, 0.7224, 0.875, 0.7233, 0.875, 0.7233, 0.875, 0.7224, 0.875, 0.7184, 0.875, 0.7233, 0.875, 0.7233, 0.875, 0.7184, 0.875, 0.7233, 0.875, 0.7233, 0.875, 0.7233, 0.625, 0.02714, 0.625, 0.02086, 0.625, 0.0286, 0.625, 0.03645, 0.625, 0.02308, 0.625, 0.02714, 0.625, 0.03645, 0.625, 0.02666, 0.875, 0.7351, 0.875, 0.7351, 0.875, 0.7233, 0.875, 0.7233, 0.875, 0.7233, 0.875, 0.7233, 0.875, 0.7233, 0.875, 0.7233, 0.875, 0.7233, 0.875, 0.7233, 0.875, 0.7233, 0.875, 0.7233, 0.625, 0.02666, 0.625, 0.02666, 0.625, 0.01883, 0.625, 0.01883, 0.625, 0.02086, 0.625, 0.01945, 0.625, 0.02666, 0.625, 0.0286, 0.375, 0.7233, 0.375, 0.7406, 0.625, 0.7406, 0.625, 0.7233, 0.375, 0.7594, 0.375, 0.7767, 0.625, 0.7767, 0.625, 0.7594, 0.625, 0.9733, 0.625, 0.7767, 0.375, 0.7767, 0.375, 0.9733, 0.375, 0.9733, 0.375, 0.9906, 0.625, 0.9906, 0.625, 0.9733, 0.375, 0.9906, 0.375, 1.0, 0.625, 1.0, 0.625, 0.9906, 0.875, 0.7351, 0.875, 0.7351, 0.875, 0.7233, 0.875, 0.7233, 0.625, 0.7594, 0.6259, 0.7491, 0.375, 0.75, 0.375, 0.7594, 0.6259, 0.7491, 0.625, 0.7406, 0.375, 0.7406, 0.375, 0.75, 0.375, 0.75, 0.375, 0.75, 0.375, 0.7406, 0.375, 0.7406, 0.375, 1.0, 0.375, 1.0, 0.375, 0.9906, 0.375, 0.9906, 0.375, 0.9906, 0.375, 0.9906, 0.375, 0.9733, 0.375, 0.9733, 0.375, 0.7233, 0.375, 0.7233, 0.375, 0.7233, 0.375, 0.7233, 0.1517, 0.75, 0.1517, 0.75, 0.3483, 0.75, 0.3483, 0.75, 0.375, 0.7406, 0.375, 0.7406, 0.375, 0.7233, 0.375, 0.7233, 0.375, 0.009439, 0.375, 0.0, 0.375, 0.0, 0.625, 0.01884, 0.625, 0.009439, 0.375, 0.01026, 0.375, 0.01884, 0.625, 0.009439, 0.625, 0.009439, 0.375, 0.009439, 0.375, 0.01026, 0.625, 0.009439, 0.625, 0.009439, 0.625, 0.01066, 0.625, 0.009912, 0.625, 0.009439, 0.625, 0.01867, 0.625, 0.0218, 0.625, 0.01066, 0.625, 0.009439, 0.625, 0.009439, 0.625, 0.009439, 0.625, 0.009439, 0.625, 0.009439, 0.625, 0.01875, 0.625, 0.01871, 0.625, 0.009439, 0.625, 0.009439, 0.625, 0.009439, 0.625, 0.009439, 0.625, 0.009439, 0.625, 0.009439, 0.625, 0.01879, 0.625, 0.01877, 0.625, 0.009439, 0.625, 0.009439, 0.625, 0.009439, 0.625, 0.009439, 0.625, 0.009439, 0.625, 0.009439, 0.625, 0.01881, 0.625, 0.0188, 0.625, 0.009439, 0.625, 0.009439, 0.625, 0.009439, 0.625, 0.009439, 0.625, 0.009439, 0.625, 0.009439, 0.625, 0.01883, 0.625, 0.01882, 0.625, 0.009439, 0.625, 0.009439, 0.625, 0.009439, 0.625, 0.009439, 0.625, 0.009439, 0.625, 0.009439, 0.625, 0.01883, 0.625, 0.01883, 0.625, 0.009439, 0.625, 0.009439, 0.625, 0.009439, 0.625, 0.009439, 0.625, 0.009439, 0.625, 0.009439, 0.625, 0.01884, 0.625, 0.01884, 0.625, 0.009439, 0.625, 0.01883, 0.625, 0.009439, 0.625, 0.009439, 0.625, 0.01884, 0.625, 0.009439, 0.625, 0.009439, 0.625, 0.009439, 0.625, 0.009439, 0.625, 0.01884, 0.625, 0.009439, 0.625, 0.009439, 0.625, 0.01884, 0.625, 0.009439, 0.625, 0.009439, 0.625, 0.009439, 0.625, 0.009439, 0.625, 0.01867, 0.625, 0.009439, 0.625, 0.009439, 0.625, 0.01871, 0.625, 0.009439, 0.625, 0.009439, 0.625, 0.009439, 0.625, 0.009439, 0.625, 0.01883, 0.625, 0.009439, 0.625, 0.009439, 0.625, 0.01883, 0.625, 0.009439, 0.625, 0.009439, 0.625, 0.009439, 0.625, 0.009439, 0.625, 0.01881, 0.625, 0.009439, 0.625, 0.009439, 0.625, 0.01882, 0.625, 0.009439, 0.625, 0.009439, 0.625, 0.009439, 0.625, 0.009439, 0.625, 0.01879, 0.625, 0.009439, 0.625, 0.009439, 0.625, 0.0188, 0.625, 0.009439, 0.625, 0.009439, 0.625, 0.009439, 0.625, 0.009439, 0.625, 0.01875, 0.625, 0.009439, 0.625, 0.009439, 0.625, 0.01877, 0.625, 0.009439, 0.625, 0.009439, 0.625, 0.009439, 0.625, 0.009439, 0.625, 0.01129, 0.625, 0.01415, 0.625, 0.01803, 0.625, 0.01279, 0.625, 0.01415, 0.625, 0.02714, 0.625, 0.02308, 0.625, 0.01803, 0.625, 0.009806, 0.625, 0.01038, 0.625, 0.01415, 0.625, 0.01129, 0.625, 0.01038, 0.625, 0.02086, 0.625, 0.02714, 0.625, 0.01415, 0.625, 0.009686, 0.625, 0.01008, 0.625, 0.01038, 0.625, 0.009806, 0.625, 0.01008, 0.625, 0.01945, 0.625, 0.02086, 0.625, 0.01038, 0.625, 0.009912, 0.625, 0.01066, 0.625, 0.01042, 0.625, 0.009817, 0.625, 0.01066, 0.625, 0.0218, 0.625, 0.02034, 0.625, 0.01042, 0.625, 0.009817, 0.625, 0.01042, 0.625, 0.01008, 0.625, 0.009686, 0.625, 0.01042, 0.625, 0.02034, 0.625, 0.01945, 0.625, 0.01008, 0.375, 0.0, 0.375, 0.009439, 0.6239, 0.008889, 0.625, 0.0, 0.875, 0.7353, 0.875, 0.7405, 0.875, 0.7374, 0.875, 0.7332, 0.625, 0.009439, 0.625, 0.009439, 0.625, 0.009912, 0.625, 0.009439, 0.875, 0.7352, 0.875, 0.7406, 0.875, 0.7406, 0.875, 0.7353, 0.625, 0.009439, 0.625, 0.009439, 0.625, 0.009439, 0.625, 0.009439, 0.875, 0.7352, 0.875, 0.7406, 0.875, 0.7406, 0.875, 0.7352, 0.625, 0.009439, 0.625, 0.009439, 0.625, 0.009439, 0.625, 0.009439, 0.875, 0.7352, 0.875, 0.7406, 0.875, 0.7406, 0.875, 0.7352, 0.625, 0.009439, 0.625, 0.009439, 0.625, 0.009439, 0.625, 0.009439, 0.875, 0.7351, 0.875, 0.7406, 0.875, 0.7406, 0.875, 0.7351, 0.625, 0.009439, 0.625, 0.009439, 0.625, 0.009439, 0.625, 0.009439, 0.875, 0.7351, 0.875, 0.7406, 0.875, 0.7406, 0.875, 0.7351, 0.625, 0.009439, 0.625, 0.009439, 0.625, 0.009439, 0.625, 0.009439, 0.875, 0.7351, 0.875, 0.7406, 0.875, 0.7406, 0.875, 0.7351, 0.625, 0.009439, 0.625, 0.009439, 0.625, 0.009439, 0.625, 0.009439, 0.625, 0.009439, 0.625, 0.009439, 0.625, 0.009439, 0.625, 0.009439, 0.875, 0.7406, 0.875, 0.7353, 0.875, 0.7353, 0.875, 0.7406, 0.625, 0.009439, 0.625, 0.009439, 0.625, 0.009439, 0.625, 0.009439, 0.875, 0.7406, 0.875, 0.7351, 0.875, 0.7351, 0.875, 0.7406, 0.625, 0.009439, 0.625, 0.009439, 0.625, 0.009439, 0.6249, 0.009439, 0.875, 0.7406, 0.875, 0.7351, 0.875, 0.7351, 0.875, 0.7406, 0.625, 0.009439, 0.625, 0.009439, 0.625, 0.009439, 0.625, 0.009439, 0.875, 0.7406, 0.875, 0.7352, 0.875, 0.7352, 0.875, 0.7406, 0.625, 0.009439, 0.625, 0.009439, 0.625, 0.009439, 0.625, 0.009439, 0.875, 0.7406, 0.875, 0.7352, 0.875, 0.7352, 0.875, 0.7406, 0.625, 0.009439, 0.625, 0.009439, 0.625, 0.009439, 0.625, 0.009439, 0.875, 0.7406, 0.875, 0.7352, 0.875, 0.7351, 0.875, 0.7406, 0.625, 0.009439, 0.625, 0.009439, 0.625, 0.009439, 0.625, 0.009439, 0.875, 0.7406, 0.875, 0.7351, 0.875, 0.7351, 0.875, 0.7406, 0.625, 0.009806, 0.625, 0.009439, 0.625, 0.009439, 0.625, 0.009688, 0.875, 0.7387, 0.875, 0.7331, 0.875, 0.7342, 0.875, 0.7396, 0.625, 0.01129, 0.625, 0.009439, 0.625, 0.009439, 0.625, 0.009806, 0.875, 0.7311, 0.875, 0.7267, 0.875, 0.7331, 0.875, 0.7387, 0.625, 0.01279, 0.625, 0.009439, 0.625, 0.009439, 0.625, 0.01129, 0.875, 0.7234, 0.875, 0.7233, 0.875, 0.7267, 0.875, 0.7311, 0.625, 0.00982, 0.625, 0.009439, 0.625, 0.009439, 0.625, 0.009912, 0.875, 0.7386, 0.875, 0.7329, 0.875, 0.7332, 0.875, 0.7374, 0.625, 0.009688, 0.625, 0.009439, 0.625, 0.009439, 0.625, 0.00982, 0.875, 0.7396, 0.875, 0.7342, 0.875, 0.7329, 0.875, 0.7386, 0.375, 0.009439, 0.375, 0.009439, 0.625, 0.009439, 0.6239, 0.008889, 0.625, 0.009439, 0.625, 0.009439, 0.6249, 0.009439, 0.625, 0.009439, 0.6546, 0.7148, 0.6546, 0.7148, 0.6546, 0.7148, 0.6546, 0.7148, 0.375, 0.7233, 0.375, 0.7233, 0.624, 0.7235, 0.624, 0.7235, 0.8454, 0.7148, 0.8454, 0.7148, 0.8483, 0.7152, 0.8483, 0.7152, 0.125, 0.7233, 0.125, 0.7233, 0.1517, 0.7233, 0.1517, 0.7233, 0.6517, 0.7152, 0.6517, 0.7152, 0.6517, 0.7152, 0.6517, 0.7152, 0.8483, 0.7152, 0.8483, 0.7152, 0.875, 0.7233, 0.875, 0.7233, 0.875, 0.7233, 0.875, 0.7233, 0.875, 0.7233, 0.875, 0.7233, 0.1517, 0.7233, 0.1517, 0.7233, 0.3483, 0.7233, 0.3483, 0.7233, 0.6595, 0.7153, 0.6595, 0.7153, 0.8405, 0.7153, 0.8405, 0.7153, 0.3483, 0.7233, 0.3483, 0.7233, 0.375, 0.7233, 0.375, 0.7233, 0.624, 0.7235, 0.624, 0.7235, 0.6517, 0.7152, 0.6517, 0.7152, 0.875, 0.7233, 0.875, 0.7233, 0.875, 0.7233, 0.875, 0.7233, 0.875, 0.7233, 0.875, 0.7233, 0.875, 0.7233, 0.875, 0.7233, 0.875, 0.7233, 0.875, 0.7233, 0.875, 0.7233, 0.875, 0.7233, 0.875, 0.7233, 0.875, 0.7233, 0.875, 0.7233, 0.875, 0.7233, 0.875, 0.7233, 0.875, 0.7233, 0.875, 0.7233, 0.875, 0.7233, 0.875, 0.7233, 0.875, 0.7233, 0.875, 0.7233, 0.875, 0.7233, 0.625, 0.02666, 0.625, 0.02666, 0.625, 0.02666, 0.625, 0.02666, 0.875, 0.7233, 0.875, 0.7233, 0.875, 0.7233, 0.875, 0.7233, 0.875, 0.7233, 0.875, 0.7233, 0.875, 0.7233, 0.875, 0.7233, 0.875, 0.7233, 0.875, 0.7233, 0.875, 0.7233, 0.875, 0.7233, 0.625, 0.02666, 0.625, 0.02666, 0.625, 0.02666, 0.625, 0.02666, 0.875, 0.7233, 0.875, 0.7233, 0.875, 0.7233, 0.875, 0.7233, 0.875, 0.7233, 0.875, 0.7233, 0.875, 0.7233, 0.875, 0.7233, 0.625, 0.02666, 0.625, 0.02666, 0.625, 0.02666, 0.625, 0.02666, 0.875, 0.7233, 0.875, 0.7233, 0.875, 0.7233, 0.875, 0.7233, 0.625, 0.02666, 0.625, 0.02666, 0.625, 0.02666, 0.625, 0.02666, 0.875, 0.7233, 0.875, 0.7233, 0.875, 0.7233, 0.875, 0.7233, 0.875, 0.7233, 0.875, 0.7233, 0.875, 0.7233, 0.875, 0.7233, 0.875, 0.7233, 0.875, 0.7233, 0.875, 0.7233, 0.875, 0.7233, 0.875, 0.7233, 0.875, 0.7233, 0.875, 0.7233, 0.875, 0.7233, 0.875, 0.7233, 0.875, 0.7233, 0.875, 0.7233, 0.875, 0.7233, 0.875, 0.7233, 0.875, 0.7233, 0.875, 0.7233, 0.875, 0.7233, 0.875, 0.7233, 0.875, 0.7233, 0.875, 0.7233, 0.875, 0.7233, 0.625, 0.02666, 0.625, 0.02666, 0.625, 0.02666, 0.625, 0.02666, 0.625, 0.02666, 0.625, 0.02666, 0.625, 0.02666, 0.625, 0.02666, 0.875, 0.7233, 0.875, 0.7233, 0.875, 0.7233, 0.875, 0.7233, 0.625, 0.02666, 0.625, 0.02666, 0.625, 0.02666, 0.625, 0.02666, 0.875, 0.7233, 0.875, 0.7233, 0.875, 0.7233, 0.875, 0.7233])
me_cube_002.use_remesh_fix_poles = True
me_cube_002.use_remesh_preserve_attributes = False
me_cube_002.use_mirror_vertex_groups = False
me_cube_002.update()

# ---- objects
ob_light = bpy.data.objects.new('Light', light_light)
ob_camera = bpy.data.objects.new('Camera', cam_camera)
ob_cube = bpy.data.objects.new('Cube', me_cube_001)
ob_cube_001 = bpy.data.objects.new('Cube.001', me_cube_002)

# ---- transforms, parenting, visibility, modifiers, constraints
ob_light.location = (4.076, 1.005, 5.904)
ob_light.rotation_euler = (0.6503, 0.05522, 1.866)
ob_light.lock_rotations_4d = False
ob_light.empty_display_type = 'ARROWS'
ob_light.color = (0.0, 0.0, 0.0, 0.0)
ob_light.lineart.crease_threshold = 0.0
ob_camera.location = (7.359, -6.926, 4.958)
ob_camera.rotation_euler = (1.109, 0.0, 0.8149)
ob_camera.lock_rotations_4d = False
ob_camera.empty_display_type = 'ARROWS'
ob_camera.color = (0.0, 0.0, 0.0, 0.0)
ob_camera.display_type = 'WIRE'
ob_camera.lineart.crease_threshold = 0.0
ob_cube.location = (0.0, 0.0, 0.9392)
ob_cube.lineart.crease_threshold = 0.0
_m = ob_cube.modifiers.new('Auto Smooth', 'NODES')
_m.node_group = ng_auto_smooth
_gi = [s.identifier for s in ng_auto_smooth.interface.items_tree if s.item_type == 'SOCKET' and s.in_out == 'INPUT']
_m[_gi[1]] = 0.5236  # Angle
ob_cube_001.location = (-0.9899, 3.275e-08, 0.6955)
ob_cube_001.lineart.crease_threshold = 0.0
_m = ob_cube_001.modifiers.new('Auto Smooth', 'NODES')
_m.node_group = ng_auto_smooth
_gi = [s.identifier for s in ng_auto_smooth.interface.items_tree if s.item_type == 'SOCKET' and s.in_out == 'INPUT']
_m[_gi[1]] = 0.5236  # Angle

# ---- collection membership
col_collection.objects.link(ob_light)
col_collection.objects.link(ob_camera)
col_collection.objects.link(ob_cube)
col_collection.objects.link(ob_cube_001)

# ---- scene / render settings (as saved in the file)
scene.camera = ob_camera
scene.frame_start = 1; scene.frame_end = 250; scene.frame_set(0)
scene.render.engine = 'CYCLES'
scene.cycles.samples = 128
scene.cycles.sampling_pattern = 'TABULATED_SOBOL'
scene.cycles.use_adaptive_sampling = False
scene.cycles.use_light_tree = False
scene.view_settings.view_transform = 'Filmic'
bpy.context.view_layer.update()
